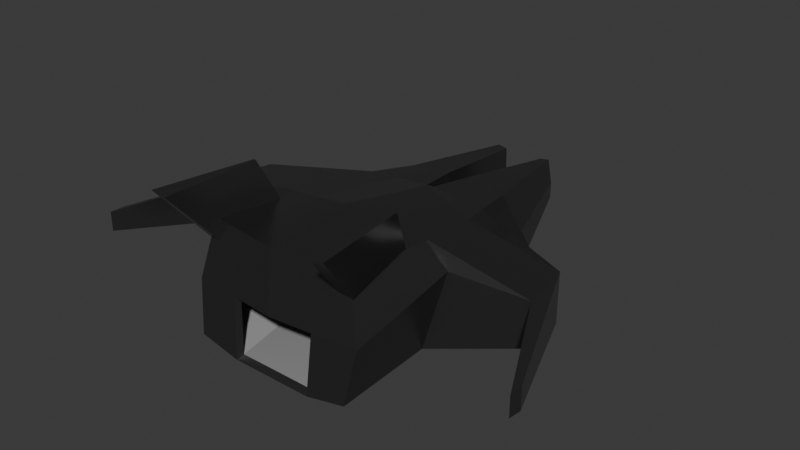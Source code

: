 # Source: FullShip.blend  (saved by Blender 4.0.36; exported with 4.5.12 LTS)
import bpy
from mathutils import Matrix  # noqa: F401  (used for matrix-valued properties, if any)

bpy.ops.wm.read_factory_settings(use_empty=True)
scene = bpy.context.scene
scene.name = 'Scene'

# ---- collections
col_collection = bpy.data.collections.new('Collection'); scene.collection.children.link(col_collection)

# ---- materials (node trees are filled in below, after node groups)
mat_outsidemetal = bpy.data.materials.new('OutsideMetal')
mat_outsidemetal.alpha_threshold = 0.0
mat_outsidemetal.use_transparent_shadow = False
mat_outsidemetal.roughness = 0.5
mat_outsidemetal.line_color = (0.0, 0.0, 0.0, 1.0)
mat_inside = bpy.data.materials.new('Inside')
mat_inside.use_transparent_shadow = False
mat_floor = bpy.data.materials.new('Floor')
mat_floor.use_transparent_shadow = False

# ---- material node trees
mat_outsidemetal.use_nodes = True; mat_outsidemetal.node_tree.nodes.clear()
_N = mat_outsidemetal.node_tree.nodes; _L = mat_outsidemetal.node_tree.links
n0 = _N.new('ShaderNodeOutputMaterial'); n0.name = 'Material Output'; n0.location = (300, 300)
n1 = _N.new('ShaderNodeBsdfPrincipled'); n1.name = 'Principled BSDF'; n1.location = (10, 300)
n1.inputs[0].default_value = (0.1469, 0.1469, 0.1469, 1.0)
n1.inputs[1].default_value = 0.9023
n1.inputs[2].default_value = 0.2409
n1.inputs[3].default_value = 1.45
_L.new(n1.outputs[0], n0.inputs[0])
n0.is_active_output = True
mat_inside.use_nodes = True; mat_inside.node_tree.nodes.clear()
_N = mat_inside.node_tree.nodes; _L = mat_inside.node_tree.links
n0 = _N.new('ShaderNodeOutputMaterial'); n0.name = 'Material Output'; n0.location = (300, 300)
n1 = _N.new('ShaderNodeBsdfPrincipled'); n1.name = 'Principled BSDF'; n1.location = (10, 300)
n1.inputs[0].default_value = (0.8033, 0.8033, 0.8033, 1.0)
n1.inputs[1].default_value = 0.6682
n1.inputs[2].default_value = 0.4886
n1.inputs[3].default_value = 1.0
_L.new(n1.outputs[0], n0.inputs[0])
n0.is_active_output = True
mat_floor.use_nodes = True; mat_floor.node_tree.nodes.clear()
_N = mat_floor.node_tree.nodes; _L = mat_floor.node_tree.links
n0 = _N.new('ShaderNodeBsdfPrincipled'); n0.name = 'Principled BSDF'; n0.location = (10, 300)
n0.inputs[0].default_value = (0.2541, 0.2541, 0.2541, 1.0)
n0.inputs[2].default_value = 1.0
n0.inputs[3].default_value = 1.45
n1 = _N.new('ShaderNodeOutputMaterial'); n1.name = 'Material Output'; n1.location = (300, 300)
_L.new(n0.outputs[0], n1.inputs[0])
n1.is_active_output = True

# ---- world
world_world = bpy.data.worlds.new('World'); scene.world = world_world
world_world.use_nodes = True; world_world.node_tree.nodes.clear()
_N = world_world.node_tree.nodes; _L = world_world.node_tree.links
n0 = _N.new('ShaderNodeOutputWorld'); n0.name = 'World Output'; n0.location = (300, 300)
n1 = _N.new('ShaderNodeBackground'); n1.name = 'Background'; n1.location = (10, 300)
n1.inputs[0].default_value = (0.05088, 0.05088, 0.05088, 1.0)
_L.new(n1.outputs[0], n0.inputs[0])
n0.is_active_output = True
world_world.color = (0.05088, 0.05088, 0.05088)
world_world.use_sun_shadow = False
world_world.sun_shadow_jitter_overblur = 0.0

# ---- meshes
me_cube = bpy.data.meshes.new('Cube')
me_cube.from_pydata([(-0.7994, 0.8612, 0.7371), (-1.889, 0.8087, -0.3378), (-0.8421, -0.8907, 1.0), (-0.9249, -1.098, -0.8437), (0.0, 1.233, -1.028), (0.0, -1.0, 1.0), (0.0, -1.098, -1.0), (0.0, 1.233, 0.7271), (-1.0, -0.09019, -0.6521), (-0.8503, 0.1388, 0.8457), (0.0, 0.0, -1.0), (0.0, 0.0, 1.092), (-1.0, -1.0, 0.0), (-1.889, 0.8087, 0.4892), (0.0, -1.089, 0.0), (-1.164, 0.07034, 0.5797), (-0.2283, 3.006, -0.2828), (-0.395, 3.006, -0.2828), (-0.395, 3.006, -0.005373), (-0.3412, 3.006, 0.3972), (-0.2359, 3.006, 0.3725), (-0.2283, 3.006, -0.005373), (-0.8173, 1.737, -0.03575), (-0.8173, 1.737, -0.7627), (-0.1065, 1.737, -0.9645), (-0.1065, 1.737, -0.03575), (-0.1065, 1.737, 0.6251), (-0.5916, 1.737, 0.5488), (-0.8941, -0.8933, 0.6228), (-1.058, -1.43, 1.612), (-0.8261, -0.07284, 0.6359), (-0.8943, -0.3253, 1.575), (-0.7705, -0.8933, 0.6228), (-0.8816, -1.43, 1.575), (-0.6829, -0.07284, 0.6359), (-0.8704, -0.3253, 1.575), (-0.8479, 0.1725, 0.8406), (-1.98, 0.2028, -0.2513), (0.0, 0.04676, -1.0), (0.0, 0.04676, 1.084), (-1.98, 0.2028, 0.4892), (-1.355, 1.165, -0.5837), (-0.04084, 1.283, -0.01371), (-0.04084, 1.283, 0.688), (-0.7197, 1.197, 0.6649), (-1.355, 1.165, 0.2879), (-0.04084, 1.283, -0.9864), (-2.521, -0.7229, 0.2736), (-2.521, -0.7229, -0.0984), (-2.525, -0.8925, 0.2736), (-2.525, -0.8925, -0.05949), (-0.9443, 1.021, -0.6828), (-0.421, -0.9454, 1.0), (-0.4625, -1.098, -1.001), (-0.3997, 1.047, 0.7321), (-0.5, -0.04509, -0.9056), (-0.4251, 0.06938, 0.9687), (-0.5, -1.044, 0.0), (-0.3117, 3.006, -0.2828), (-0.2886, 3.006, 0.3848), (-0.3117, 3.006, -0.005373), (-0.3491, 1.737, 0.587), (-0.4619, 1.737, -0.8636), (-0.4239, 0.1096, 0.9623), (-0.9899, 0.1248, -0.6256), (-0.6978, 1.224, -0.7851), (-0.3803, 1.24, 0.6764), (-0.04084, 1.283, -0.6571), (0.0, 1.233, -0.636), (-0.9249, -1.098, -0.8437), (-1.0, -1.0, 0.0), (-0.5, -1.044, 0.0), (-0.4625, -1.098, -1.001), (-0.7494, 0.8074, 0.691), (-1.771, 0.7582, -0.3166), (-0.8671, -1.029, -0.7909), (0.0, 1.156, -0.9635), (0.0, -1.029, -0.9374), (0.0, 1.156, 0.6816), (-0.9374, -0.08454, -0.6113), (-0.7971, 0.1301, 0.7928), (0.0, 0.0, 1.023), (-0.9374, -0.9374, -5.96e-08), (-1.771, 0.7582, 0.4586), (0.0, -1.02, -5.96e-08), (-1.091, 0.06594, 0.5434), (-0.7661, 1.629, -0.03351), (-0.7661, 1.629, -0.715), (-0.09982, 1.629, -0.9041), (-0.09982, 1.629, -0.03351), (-0.09982, 1.629, 0.586), (-0.5546, 1.629, 0.5145), (-0.328, -0.5981, -0.6459), (-0.7745, -0.06829, 0.5961), (0.0, 1.155, -0.6459), (-0.328, 1.155, -0.6459), (-0.6402, -0.06829, 0.5961), (-0.7948, 0.1617, 0.788), (-1.856, 0.1902, -0.2356), (0.0, 0.04383, 1.016), (-1.856, 0.1902, 0.4586), (-1.27, 1.092, -0.5472), (-0.03829, 1.203, -0.01285), (-0.03829, 1.203, 0.6449), (-0.6747, 1.122, 0.6233), (-1.27, 1.092, 0.2698), (-0.03829, 1.203, -0.9247), (-0.656, 1.155, -0.6459), (-0.907, -0.5981, -0.6459), (-0.8853, 0.9568, -0.6401), (-0.4335, -1.029, -0.9388), (-0.3747, 0.9814, 0.6863), (-0.4687, -0.04227, -0.8489), (-0.3985, 0.06504, 0.9081), (-0.4687, -0.9789, -5.96e-08), (-0.3272, 1.629, 0.5502), (-0.433, 1.629, -0.8095), (-0.3974, 0.1028, 0.9021), (-0.928, 0.117, -0.5865), (-0.6541, 1.147, -0.7359), (-0.3565, 1.162, 0.6341), (-0.03829, 1.203, -0.6473), (0.0, 1.156, -0.5962), (0.0, -0.06728, 0.5944), (-0.8671, -1.029, -0.7909), (-0.9374, -0.9374, -5.96e-08), (-0.4687, -0.9789, -5.96e-08), (-0.4335, -1.029, -0.9388), (-0.328, 0.2785, -0.6459), (-0.692, 0.2785, -0.6459), (0.0, 0.2785, -0.6459), (-0.328, 0.7168, -0.6459), (-0.6647, 0.7168, -0.6459), (0.0, 0.7168, -0.6459), (-0.328, -0.1598, -0.6459), (0.0, -0.1598, -0.6459), (-0.7831, -0.1598, -0.6459), (-0.8671, -1.029, -0.7909), (-0.9374, -0.9374, -5.96e-08), (-0.4687, -0.9789, -5.96e-08), (-0.4335, -1.029, -0.9388), (-0.7715, 1.136, -0.6953), (-0.4335, -1.029, -0.9388), (-0.4687, -0.9789, -5.96e-08), (0.0, -1.02, -5.96e-08), (0.0, -1.029, -0.9374), (-0.328, -0.5986, -0.6459), (0.0, -0.5986, -0.6459), (0.7994, 0.8612, 0.7371), (1.889, 0.8087, -0.3378), (0.8421, -0.8907, 1.0), (0.9249, -1.098, -0.8437), (1.0, -0.09019, -0.6521), (0.8503, 0.1388, 0.8457), (1.0, -1.0, 0.0), (1.889, 0.8087, 0.4892), (1.164, 0.07034, 0.5797), (0.2283, 3.006, -0.2828), (0.395, 3.006, -0.2828), (0.395, 3.006, -0.005373), (0.3412, 3.006, 0.3972), (0.2359, 3.006, 0.3725), (0.2283, 3.006, -0.005373), (0.8173, 1.737, -0.03575), (0.8173, 1.737, -0.7627), (0.1065, 1.737, -0.9645), (0.1065, 1.737, -0.03575), (0.1065, 1.737, 0.6251), (0.5916, 1.737, 0.5488), (0.8941, -0.8933, 0.6228), (1.058, -1.43, 1.612), (0.8261, -0.07284, 0.6359), (0.8943, -0.3253, 1.575), (0.7705, -0.8933, 0.6228), (0.8816, -1.43, 1.575), (0.6829, -0.07284, 0.6359), (0.8704, -0.3253, 1.575), (0.8479, 0.1725, 0.8406), (1.98, 0.2028, -0.2513), (1.98, 0.2028, 0.4892), (1.355, 1.165, -0.5837), (0.04084, 1.283, -0.01371), (0.04084, 1.283, 0.688), (0.7197, 1.197, 0.6649), (1.355, 1.165, 0.2879), (0.04084, 1.283, -0.9864), (2.521, -0.7229, 0.2736), (2.521, -0.7229, -0.0984), (2.525, -0.8925, 0.2736), (2.525, -0.8925, -0.05949), (0.9443, 1.021, -0.6828), (0.421, -0.9454, 1.0), (0.4625, -1.098, -1.001), (0.3997, 1.047, 0.7321), (0.5, -0.04509, -0.9056), (0.4251, 0.06938, 0.9687), (0.5, -1.044, 0.0), (0.3117, 3.006, -0.2828), (0.2886, 3.006, 0.3848), (0.3117, 3.006, -0.005373), (0.3491, 1.737, 0.587), (0.4619, 1.737, -0.8636), (0.4239, 0.1096, 0.9623), (0.9899, 0.1248, -0.6256), (0.6978, 1.224, -0.7851), (0.3803, 1.24, 0.6764), (0.04084, 1.283, -0.6571), (0.9249, -1.098, -0.8437), (1.0, -1.0, 0.0), (0.5, -1.044, 0.0), (0.4625, -1.098, -1.001), (0.7494, 0.8074, 0.691), (1.771, 0.7582, -0.3166), (0.8671, -1.029, -0.7909), (0.9374, -0.08454, -0.6113), (0.7971, 0.1301, 0.7928), (0.9374, -0.9374, -5.96e-08), (1.771, 0.7582, 0.4586), (1.091, 0.06594, 0.5434), (0.7661, 1.629, -0.03351), (0.7661, 1.629, -0.715), (0.09982, 1.629, -0.9041), (0.09982, 1.629, -0.03351), (0.09982, 1.629, 0.586), (0.5546, 1.629, 0.5145), (0.328, -0.5981, -0.6459), (0.7745, -0.06829, 0.5961), (0.328, 1.155, -0.6459), (0.6402, -0.06829, 0.5961), (0.7948, 0.1617, 0.788), (1.856, 0.1902, -0.2356), (1.856, 0.1902, 0.4586), (1.27, 1.092, -0.5472), (0.03829, 1.203, -0.01285), (0.03829, 1.203, 0.6449), (0.6747, 1.122, 0.6233), (1.27, 1.092, 0.2698), (0.03829, 1.203, -0.9247), (0.656, 1.155, -0.6459), (0.907, -0.5981, -0.6459), (0.8853, 0.9568, -0.6401), (0.4335, -1.029, -0.9388), (0.3747, 0.9814, 0.6863), (0.4687, -0.04227, -0.8489), (0.3985, 0.06504, 0.9081), (0.4687, -0.9789, -5.96e-08), (0.3272, 1.629, 0.5502), (0.433, 1.629, -0.8095), (0.3974, 0.1028, 0.9021), (0.928, 0.117, -0.5865), (0.6541, 1.147, -0.7359), (0.3565, 1.162, 0.6341), (0.03829, 1.203, -0.6473), (0.8671, -1.029, -0.7909), (0.9374, -0.9374, -5.96e-08), (0.4687, -0.9789, -5.96e-08), (0.4335, -1.029, -0.9388), (0.328, 0.2785, -0.6459), (0.692, 0.2785, -0.6459), (0.328, 0.7168, -0.6459), (0.6647, 0.7168, -0.6459), (0.328, -0.1598, -0.6459), (0.7831, -0.1598, -0.6459), (0.8671, -1.029, -0.7909), (0.9374, -0.9374, -5.96e-08), (0.4687, -0.9789, -5.96e-08), (0.4335, -1.029, -0.9388), (0.7715, 1.136, -0.6953), (0.4335, -1.029, -0.9388), (0.4687, -0.9789, -5.96e-08), (0.328, -0.5986, -0.6459), (0.5682, 2.223, -0.01927), (0.1569, 2.223, -0.5846), (0.5682, 2.223, -0.49), (0.1569, 2.223, -0.01927), (0.1605, 2.223, 0.4676), (0.4372, 2.223, 0.4434), (0.2989, 2.223, 0.4555), (0.3626, 2.223, -0.5373), (-0.5682, 2.223, -0.01927), (-0.1569, 2.223, -0.5846), (-0.5682, 2.223, -0.49), (-0.1569, 2.223, -0.01927), (-0.1605, 2.223, 0.4676), (-0.4372, 2.223, 0.4434), (-0.2989, 2.223, 0.4555), (-0.3626, 2.223, -0.5373)], [], [(56, 9, 2, 52), (57, 52, 2, 12), (40, 36, 0, 13), (25, 24, 16, 21), (55, 10, 6, 53), (64, 38, 10, 55), (12, 2, 9, 15), (63, 36, 9, 56), (3, 12, 15, 8), (23, 22, 18, 17), (13, 1, 48, 47), (60, 59, 20, 21), (58, 60, 21, 16), (26, 25, 21, 20), (62, 23, 17, 58), (61, 26, 20, 59), (22, 27, 19, 18), (45, 44, 27, 22), (66, 43, 26, 61), (65, 41, 23, 62), (43, 42, 25, 26), (41, 45, 22, 23), (42, 46, 24, 25), (28, 29, 31, 30), (30, 31, 35, 34), (34, 35, 33, 32), (32, 33, 29, 28), (35, 31, 29, 33), (8, 15, 40, 37), (54, 0, 36, 63), (51, 4, 38, 64), (15, 9, 36, 40), (1, 13, 45, 41), (51, 1, 41, 65), (54, 7, 43, 66), (13, 0, 44, 45), (50, 49, 47, 48), (37, 40, 49, 50), (1, 37, 50, 48), (40, 13, 47, 49), (67, 68, 4, 46), (0, 54, 66, 44), (4, 51, 65, 46), (1, 51, 64, 37), (7, 54, 63, 39), (46, 65, 62, 24), (44, 66, 61, 27), (27, 61, 59, 19), (24, 62, 58, 16), (17, 18, 60, 58), (18, 19, 59, 60), (39, 63, 56, 11), (37, 64, 55, 8), (8, 55, 53, 3), (14, 5, 52, 57), (11, 56, 52, 5), (15, 30, 9), (15, 12, 30), (43, 7, 68, 67), (12, 3, 69, 70), (72, 71, 70, 69), (57, 12, 70, 71), (53, 57, 71, 72), (3, 53, 72, 69), (100, 83, 73, 97), (117, 113, 80, 97), (75, 79, 85, 82), (105, 86, 91, 104), (120, 115, 90, 103), (119, 116, 87, 101), (103, 90, 89, 102), (101, 87, 86, 105), (102, 89, 88, 106), (136, 134, 128, 129), (128, 130, 133, 131), (134, 135, 130, 128), (79, 98, 100, 85), (111, 117, 97, 73), (85, 100, 97, 80), (74, 101, 105, 83), (109, 119, 101, 74), (111, 120, 103, 78), (83, 105, 104, 73), (74, 83, 100, 98), (132, 131, 95, 107), (131, 133, 94, 95), (121, 106, 76, 122), (73, 104, 120, 111), (74, 98, 118, 109), (78, 99, 117, 111), (104, 91, 115, 120), (99, 81, 113, 117), (98, 79, 112, 118), (114, 82, 93, 96), (85, 80, 93), (96, 93, 80, 81), (96, 84, 114), (85, 93, 82), (103, 121, 122, 78), (81, 123, 96), (123, 84, 96), (82, 125, 124, 75), (126, 139, 138, 125), (114, 126, 125, 82), (110, 127, 126, 114), (75, 124, 127, 110), (129, 128, 131, 132), (108, 92, 134, 136), (108, 136, 79), (136, 129, 118, 79), (107, 109, 118, 129), (132, 107, 129), (140, 137, 138, 139), (124, 137, 140, 127), (125, 138, 137, 124), (127, 140, 139, 126), (92, 108, 137), (88, 116, 95), (107, 95, 116), (109, 107, 116, 141), (121, 95, 94), (95, 121, 88), (143, 142, 140, 139), (143, 139, 84, 144), (142, 72, 6, 145), (140, 142, 145, 77), (71, 143, 144, 14), (71, 72, 142, 143), (135, 134, 146, 147), (145, 147, 146, 142), (142, 92, 137), (195, 191, 150, 153), (196, 154, 150, 191), (179, 155, 148, 177), (166, 162, 157, 165), (194, 192, 6, 10), (203, 194, 10, 38), (154, 156, 153, 150), (202, 195, 153, 177), (151, 152, 156, 154), (164, 158, 159, 163), (155, 186, 187, 149), (199, 162, 161, 198), (197, 157, 162, 199), (167, 161, 162, 166), (201, 197, 158, 164), (200, 198, 161, 167), (163, 159, 160, 168), (184, 163, 168, 183), (205, 200, 167, 182), (204, 201, 164, 180), (182, 167, 166, 181), (180, 164, 163, 184), (181, 166, 165, 185), (169, 171, 172, 170), (171, 175, 176, 172), (175, 173, 174, 176), (173, 169, 170, 174), (176, 174, 170, 172), (152, 178, 179, 156), (193, 202, 177, 148), (190, 203, 38, 4), (156, 179, 177, 153), (149, 180, 184, 155), (190, 204, 180, 149), (193, 205, 182, 7), (155, 184, 183, 148), (189, 187, 186, 188), (178, 189, 188, 179), (149, 187, 189, 178), (179, 188, 186, 155), (206, 185, 4, 68), (148, 183, 205, 193), (4, 185, 204, 190), (149, 178, 203, 190), (7, 39, 202, 193), (185, 165, 201, 204), (183, 168, 200, 205), (168, 160, 198, 200), (165, 157, 197, 201), (158, 197, 199, 159), (159, 199, 198, 160), (39, 11, 195, 202), (178, 152, 194, 203), (152, 151, 192, 194), (14, 196, 191, 5), (11, 5, 191, 195), (156, 153, 171), (156, 171, 154), (182, 206, 68, 7), (154, 208, 207, 151), (210, 207, 208, 209), (196, 209, 208, 154), (192, 210, 209, 196), (151, 207, 210, 192), (231, 229, 211, 217), (248, 229, 215, 244), (213, 216, 218, 214), (236, 235, 224, 219), (251, 234, 223, 246), (250, 232, 220, 247), (234, 233, 222, 223), (232, 236, 219, 220), (233, 237, 221, 222), (262, 258, 257, 261), (257, 259, 133, 130), (261, 257, 130, 135), (214, 218, 231, 230), (242, 211, 229, 248), (218, 215, 229, 231), (212, 217, 236, 232), (240, 212, 232, 250), (242, 78, 234, 251), (217, 211, 235, 236), (212, 230, 231, 217), (260, 238, 227, 259), (259, 227, 94, 133), (252, 122, 76, 237), (211, 242, 251, 235), (212, 240, 249, 230), (78, 242, 248, 99), (235, 251, 246, 224), (99, 248, 244, 81), (230, 249, 243, 214), (245, 228, 226, 216), (218, 226, 215), (228, 81, 215, 226), (228, 245, 84), (218, 216, 226), (234, 78, 122, 252), (81, 228, 123), (123, 228, 84), (216, 213, 253, 254), (255, 254, 264, 265), (245, 216, 254, 255), (241, 245, 255, 256), (213, 241, 256, 253), (258, 260, 259, 257), (239, 262, 261, 225), (239, 214, 262), (262, 214, 249, 258), (238, 258, 249, 240), (260, 258, 238), (266, 265, 264, 263), (253, 256, 266, 263), (254, 253, 263, 264), (256, 255, 265, 266), (225, 263, 239), (221, 227, 247), (238, 247, 227), (240, 267, 247, 238), (252, 94, 227), (227, 221, 252), (269, 265, 266, 268), (269, 144, 84, 265), (268, 145, 6, 210), (266, 77, 145, 268), (209, 14, 144, 269), (209, 269, 268, 210), (135, 147, 270, 261), (145, 268, 270, 147), (268, 263, 225), (221, 247, 278, 272), (224, 246, 277, 276), (219, 224, 276, 271), (246, 223, 275, 277), (247, 220, 273, 278), (223, 222, 274, 275), (220, 219, 271, 273), (222, 221, 272, 274), (88, 280, 286, 116), (91, 284, 285, 115), (86, 279, 284, 91), (115, 285, 283, 90), (116, 286, 281, 87), (90, 283, 282, 89), (87, 281, 279, 86), (89, 282, 280, 88), (286, 280, 282, 283, 285, 284, 279, 281), (272, 278, 273, 271, 276, 277, 275, 274)])
me_cube.polygons.foreach_set('use_smooth', [0, 0, 0, 0, 0, 0, 0, 0, 0, 0, 0, 0, 0, 0, 0, 0, 0, 0, 0, 0, 0, 0, 0, 0, 0, 0, 0, 0, 0, 0, 0, 0, 0, 0, 0, 0, 0, 0, 0, 0, 0, 0, 0, 0, 0, 0, 0, 0, 0, 0, 0, 0, 0, 0, 0, 0, 0, 0, 0, 0, 0, 0, 0, 0, 0, 0, 0, 0, 0, 0, 0, 0, 0, 0, 0, 0, 0, 0, 0, 0, 1, 0, 0, 0, 0, 0, 0, 0, 1, 0, 0, 0, 1, 0, 0, 0, 0, 0, 0, 0, 0, 0, 0, 0, 0, 0, 0, 0, 0, 0, 0, 0, 0, 0, 0, 0, 0, 0, 0, 0, 0, 0, 0, 0, 0, 0, 0, 0, 0, 0, 0, 0, 0, 0, 0, 0, 0, 0, 0, 0, 0, 0, 0, 0, 0, 0, 0, 0, 0, 0, 0, 0, 0, 0, 0, 0, 0, 0, 0, 0, 0, 0, 0, 0, 0, 0, 0, 0, 0, 0, 0, 0, 0, 0, 0, 0, 0, 0, 0, 0, 0, 0, 0, 0, 0, 0, 0, 0, 0, 0, 0, 0, 0, 0, 0, 0, 0, 0, 0, 0, 0, 0, 0, 0, 0, 0, 0, 0, 0, 0, 0, 0, 0, 0, 0, 0, 0, 0, 0, 0, 0, 0, 0, 0, 0, 0, 0, 0, 0, 0, 0, 0, 0, 0, 0, 0, 0, 0, 0, 0, 0, 0, 0, 0, 0, 0, 0, 0, 0, 0, 0, 0, 0, 0, 0, 0, 0, 0, 0, 0, 0, 0, 0, 0, 0, 0, 0, 0, 0, 0, 0, 0, 0, 0, 0, 0, 0, 0, 0, 0])
me_cube.polygons.foreach_set('material_index', [0, 0, 0, 0, 0, 0, 0, 0, 0, 0, 0, 0, 0, 0, 0, 0, 0, 0, 0, 0, 0, 0, 0, 0, 0, 0, 0, 0, 0, 0, 0, 0, 0, 0, 0, 0, 0, 0, 0, 0, 0, 0, 0, 0, 0, 0, 0, 0, 0, 0, 0, 0, 0, 0, 0, 0, 0, 0, 0, 0, 0, 0, 0, 0, 1, 1, 1, 1, 1, 2, 1, 1, 1, 2, 2, 2, 1, 1, 1, 1, 2, 1, 1, 1, 2, 2, 1, 1, 2, 1, 1, 1, 2, 1, 1, 1, 1, 1, 1, 1, 1, 0, 0, 0, 0, 0, 2, 2, 2, 2, 2, 2, 1, 0, 0, 0, 2, 2, 2, 2, 2, 2, 0, 0, 0, 0, 0, 0, 2, 2, 2, 0, 0, 0, 0, 0, 0, 0, 0, 0, 0, 0, 0, 0, 0, 0, 0, 0, 0, 0, 0, 0, 0, 0, 0, 0, 0, 0, 0, 0, 0, 0, 0, 0, 0, 0, 0, 0, 0, 0, 0, 0, 0, 0, 0, 0, 0, 0, 0, 0, 0, 0, 0, 0, 0, 0, 0, 0, 0, 0, 0, 0, 0, 0, 0, 1, 1, 1, 1, 1, 2, 1, 1, 1, 2, 2, 2, 1, 1, 1, 1, 2, 1, 1, 1, 2, 2, 1, 1, 2, 1, 1, 1, 2, 1, 1, 1, 1, 1, 1, 1, 1, 0, 0, 0, 0, 0, 2, 2, 2, 2, 2, 2, 1, 0, 0, 0, 2, 2, 2, 2, 2, 2, 0, 0, 0, 0, 0, 0, 2, 2, 2, 2, 1, 1, 1, 2, 1, 1, 1, 2, 1, 1, 1, 2, 1, 1, 1, 1, 1])
_uv = me_cube.uv_layers.new(name='UVMap')
_uv.uv.foreach_set('vector', [0.8125, 0.625, 0.875, 0.625, 0.875, 0.75, 0.8125, 0.75, 0.5, 0.9375, 0.625, 0.9375, 0.625, 1.0, 0.5, 1.0, 0.5, 0.1308, 0.625, 0.1308, 0.625, 0.25, 0.5, 0.25, 0.5, 0.375, 0.375, 0.375, 0.375, 0.375, 0.5, 0.375, 0.1875, 0.625, 0.25, 0.625, 0.25, 0.75, 0.1875, 0.75, 0.1875, 0.6192, 0.25, 0.6192, 0.25, 0.625, 0.1875, 0.625, 0.5, 0.0, 0.625, 0.0, 0.625, 0.125, 0.5, 0.125, 0.8125, 0.6192, 0.875, 0.6192, 0.875, 0.625, 0.8125, 0.625, 0.375, 0.0, 0.5, 0.0, 0.5, 0.125, 0.375, 0.125, 0.375, 0.25, 0.5, 0.25, 0.5, 0.25, 0.375, 0.25, 0.5, 0.25, 0.375, 0.25, 0.375, 0.25, 0.5, 0.25, 0.5, 0.3125, 0.625, 0.3125, 0.625, 0.375, 0.5, 0.375, 0.375, 0.3125, 0.5, 0.3125, 0.5, 0.375, 0.375, 0.375, 0.625, 0.375, 0.5, 0.375, 0.5, 0.375, 0.625, 0.375, 0.1875, 0.5, 0.125, 0.5, 0.125, 0.5, 0.1875, 0.5, 0.8125, 0.5, 0.75, 0.5, 0.75, 0.5, 0.8125, 0.5, 0.5, 0.25, 0.625, 0.25, 0.625, 0.25, 0.5, 0.25, 0.5, 0.25, 0.625, 0.25, 0.625, 0.25, 0.5, 0.25, 0.8125, 0.5, 0.75, 0.5, 0.75, 0.5, 0.8125, 0.5, 0.1875, 0.5, 0.125, 0.5, 0.125, 0.5, 0.1875, 0.5, 0.625, 0.375, 0.5, 0.375, 0.5, 0.375, 0.625, 0.375, 0.375, 0.25, 0.5, 0.25, 0.5, 0.25, 0.375, 0.25, 0.5, 0.375, 0.375, 0.375, 0.375, 0.375, 0.5, 0.375, 0.375, 0.0, 0.625, 0.0, 0.625, 0.25, 0.375, 0.25, 0.375, 0.25, 0.625, 0.25, 0.625, 0.5, 0.375, 0.5, 0.375, 0.5, 0.625, 0.5, 0.625, 0.75, 0.375, 0.75, 0.375, 0.75, 0.625, 0.75, 0.625, 1.0, 0.375, 1.0, 0.625, 0.5, 0.875, 0.5, 0.875, 0.75, 0.625, 0.75, 0.375, 0.125, 0.5, 0.125, 0.5, 0.1308, 0.375, 0.1308, 0.8125, 0.5, 0.875, 0.5, 0.875, 0.6192, 0.8125, 0.6192, 0.1875, 0.5, 0.25, 0.5, 0.25, 0.6192, 0.1875, 0.6192, 0.5, 0.125, 0.625, 0.125, 0.625, 0.1308, 0.5, 0.1308, 0.375, 0.25, 0.5, 0.25, 0.5, 0.25, 0.375, 0.25, 0.1875, 0.5, 0.125, 0.5, 0.125, 0.5, 0.1875, 0.5, 0.8125, 0.5, 0.75, 0.5, 0.75, 0.5, 0.8125, 0.5, 0.5, 0.25, 0.625, 0.25, 0.625, 0.25, 0.5, 0.25, 0.375, 0.1308, 0.5, 0.1308, 0.5, 0.25, 0.375, 0.25, 0.375, 0.1308, 0.5, 0.1308, 0.5, 0.1308, 0.375, 0.1308, 0.125, 0.5, 0.125, 0.6192, 0.125, 0.6192, 0.125, 0.5, 0.5, 0.1308, 0.5, 0.25, 0.5, 0.25, 0.5, 0.1308, 0.3616, 0.5, 0.3616, 0.5, 0.25, 0.5, 0.25, 0.5, 0.875, 0.5, 0.8125, 0.5, 0.8125, 0.5, 0.875, 0.5, 0.25, 0.5, 0.1875, 0.5, 0.1875, 0.5, 0.25, 0.5, 0.125, 0.5, 0.1875, 0.5, 0.1875, 0.6192, 0.125, 0.6192, 0.75, 0.5, 0.8125, 0.5, 0.8125, 0.6192, 0.75, 0.6192, 0.25, 0.5, 0.1875, 0.5, 0.1875, 0.5, 0.25, 0.5, 0.875, 0.5, 0.8125, 0.5, 0.8125, 0.5, 0.875, 0.5, 0.875, 0.5, 0.8125, 0.5, 0.8125, 0.5, 0.875, 0.5, 0.25, 0.5, 0.1875, 0.5, 0.1875, 0.5, 0.25, 0.5, 0.375, 0.25, 0.5, 0.25, 0.5, 0.3125, 0.375, 0.3125, 0.5, 0.25, 0.625, 0.25, 0.625, 0.3125, 0.5, 0.3125, 0.75, 0.6192, 0.8125, 0.6192, 0.8125, 0.625, 0.75, 0.625, 0.125, 0.6192, 0.1875, 0.6192, 0.1875, 0.625, 0.125, 0.625, 0.125, 0.625, 0.1875, 0.625, 0.1875, 0.75, 0.125, 0.75, 0.5, 0.875, 0.625, 0.875, 0.625, 0.9375, 0.5, 0.9375, 0.75, 0.625, 0.8125, 0.625, 0.8125, 0.75, 0.75, 0.75, 0.5, 0.125, 0.0, 0.0, 0.625, 0.125, 0.5, 0.125, 0.5, 0.0, 0.0, 0.0, 0.75, 0.5, 0.75, 0.5, 0.3616, 0.5, 0.3616, 0.5, 0.5, 0.0, 0.375, 0.0, 0.375, 0.0, 0.5, 0.0, 0.0, 0.0, 0.0, 0.0, 0.0, 0.0, 0.0, 0.0, 0.5, 0.9375, 0.5, 1.0, 0.5, 1.0, 0.5, 0.9375, 0.0, 0.0, 0.0, 0.0, 0.0, 0.0, 0.0, 0.0, 0.125, 0.75, 0.1875, 0.75, 0.1875, 0.75, 0.125, 0.75, 0.5, 0.1308, 0.5, 0.25, 0.625, 0.25, 0.625, 0.1308, 0.8125, 0.6192, 0.8125, 0.625, 0.875, 0.625, 0.875, 0.6192, 0.375, 0.0, 0.375, 0.125, 0.5, 0.125, 0.5, 0.0, 0.5, 0.25, 0.5, 0.25, 0.625, 0.25, 0.625, 0.25, 0.8125, 0.5, 0.8125, 0.5, 0.75, 0.5, 0.75, 0.5, 0.1875, 0.5, 0.1875, 0.5, 0.125, 0.5, 0.125, 0.5, 0.625, 0.375, 0.625, 0.375, 0.5, 0.375, 0.5, 0.375, 0.375, 0.25, 0.375, 0.25, 0.5, 0.25, 0.5, 0.25, 0.5, 0.375, 0.5, 0.375, 0.375, 0.375, 0.375, 0.375, 0.0, 0.25, 0.25, 0.25, 0.25, 0.5, 0.0, 0.5, 0.25, 0.5, 0.5, 0.5, 0.5, 0.75, 0.25, 0.75, 0.25, 0.25, 0.5, 0.25, 0.5, 0.5, 0.25, 0.5, 0.375, 0.125, 0.375, 0.1308, 0.5, 0.1308, 0.5, 0.125, 0.8125, 0.5, 0.8125, 0.6192, 0.875, 0.6192, 0.875, 0.5, 0.5, 0.125, 0.5, 0.1308, 0.625, 0.1308, 0.625, 0.125, 0.375, 0.25, 0.375, 0.25, 0.5, 0.25, 0.5, 0.25, 0.1875, 0.5, 0.1875, 0.5, 0.125, 0.5, 0.125, 0.5, 0.8125, 0.5, 0.8125, 0.5, 0.75, 0.5, 0.75, 0.5, 0.5, 0.25, 0.5, 0.25, 0.625, 0.25, 0.625, 0.25, 0.125, 0.5, 0.5, 0.25, 0.5, 0.1308, 0.125, 0.6192, 0.0, 0.75, 0.25, 0.75, 0.25, 1.0, 0.0, 1.0, 0.25, 0.75, 0.5, 0.75, 0.5, 1.0, 0.25, 1.0, 0.3616, 0.5, 0.25, 0.5, 0.25, 0.5, 0.3616, 0.5, 0.875, 0.5, 0.875, 0.5, 0.8125, 0.5, 0.8125, 0.5, 0.125, 0.5, 0.125, 0.6192, 0.1875, 0.6192, 0.1875, 0.5, 0.75, 0.5, 0.75, 0.6192, 0.8125, 0.6192, 0.8125, 0.5, 0.875, 0.5, 0.875, 0.5, 0.8125, 0.5, 0.8125, 0.5, 0.75, 0.6192, 0.75, 0.625, 0.8125, 0.625, 0.8125, 0.6192, 0.125, 0.6192, 0.125, 0.625, 0.1875, 0.625, 0.1875, 0.6192, 0.0, 0.0, 0.0, 0.0, 0.0, 0.0, 0.0, 0.0, 0.5, 0.125, 0.625, 0.125, 0.0, 0.0, 0.0, 0.0, 0.0, 0.0, 0.0, 0.0, 0.0, 0.0, 0.0, 0.0, 0.5, 0.875, 0.5, 0.9375, 0.5, 0.125, 0.0, 0.0, 0.5, 0.0, 0.75, 0.5, 0.3616, 0.5, 0.3616, 0.5, 0.75, 0.5, 0.0, 0.0, 0.0, 0.0, 0.0, 0.0, 0.0, 0.0, 0.5, 0.875, 0.0, 0.0, 0.5, 0.0, 0.5, 0.0, 0.375, 0.0, 0.375, 0.0, 0.0, 0.0, 0.0, 0.0, 0.0, 0.0, 0.0, 0.0, 0.0, 0.0, 0.0, 0.0, 0.0, 0.0, 0.0, 0.0, 0.0, 0.0, 0.0, 0.0, 0.0, 0.0, 0.0, 0.0, 0.375, 1.0, 0.375, 1.0, 0.375, 0.9375, 0.375, 0.9375, 0.0, 0.5, 0.25, 0.5, 0.25, 0.75, 0.0, 0.75, 0.0, 0.0, 0.25, 0.0, 0.25, 0.25, 0.0, 0.25, 0.0, 0.0, 0.0, 0.25, 0.0, 0.0, 0.0, 0.25, 0.0, 0.5, 0.0, 0.0, 0.0, 0.0, 0.0, 0.0, 0.0, 0.0, 0.0, 0.0, 0.0, 0.0, 0.0, 0.75, 0.0, 1.0, 0.0, 0.0, 0.0, 0.0, 0.0, 0.0, 0.0, 0.0, 0.0, 0.0, 0.0, 0.0, 0.0, 0.0, 0.0, 0.0, 0.0, 0.0, 0.0, 0.0, 0.0, 0.0, 0.0, 0.0, 0.0, 0.0, 0.0, 0.0, 0.0, 0.0, 0.0, 0.0, 0.0, 0.0, 0.0, 0.0, 0.0, 0.0, 0.0, 0.0, 0.25, 0.5, 0.1875, 0.5, 0.0, 0.0, 0.0, 1.0, 0.0, 0.0, 0.1875, 0.5, 0.0, 0.0, 0.0, 1.0, 0.1875, 0.5, 0.09375, 0.25, 0.0, 0.0, 0.25, 1.0, 0.5, 1.0, 0.25, 1.0, 0.0, 0.0, 0.25, 0.5, 0.0, 0.0, 0.0, 0.0, 0.0, 0.0, 0.0, 0.0, 0.0, 0.0, 0.0, 0.0, 0.0, 0.0, 0.0, 0.0, 0.0, 0.0, 0.0, 0.0, 0.0, 0.0, 0.0, 0.0, 0.0, 0.0, 0.0, 0.0, 0.0, 0.0, 0.0, 0.0, 0.0, 0.0, 0.0, 0.0, 0.0, 0.0, 0.0, 0.0, 0.0, 0.0, 0.0, 0.0, 0.0, 0.0, 0.0, 0.0, 0.5, 0.25, 0.25, 0.25, 0.25, 0.25, 0.5, 0.25, 0.0, 0.0, 0.5, 0.25, 0.25, 0.25, 0.0, 0.0, 0.0, 0.0, 0.0, 0.0, 0.0, 0.0, 0.8125, 0.625, 0.8125, 0.75, 0.875, 0.75, 0.875, 0.625, 0.5, 0.9375, 0.5, 1.0, 0.625, 1.0, 0.625, 0.9375, 0.5, 0.1308, 0.5, 0.25, 0.625, 0.25, 0.625, 0.1308, 0.5, 0.375, 0.5, 0.375, 0.375, 0.375, 0.375, 0.375, 0.1875, 0.625, 0.1875, 0.75, 0.25, 0.75, 0.25, 0.625, 0.1875, 0.6192, 0.1875, 0.625, 0.25, 0.625, 0.25, 0.6192, 0.5, 0.0, 0.5, 0.125, 0.625, 0.125, 0.625, 0.0, 0.8125, 0.6192, 0.8125, 0.625, 0.875, 0.625, 0.875, 0.6192, 0.375, 0.0, 0.375, 0.125, 0.5, 0.125, 0.5, 0.0, 0.375, 0.25, 0.375, 0.25, 0.5, 0.25, 0.5, 0.25, 0.5, 0.25, 0.5, 0.25, 0.375, 0.25, 0.375, 0.25, 0.5, 0.3125, 0.5, 0.375, 0.625, 0.375, 0.625, 0.3125, 0.375, 0.3125, 0.375, 0.375, 0.5, 0.375, 0.5, 0.3125, 0.625, 0.375, 0.625, 0.375, 0.5, 0.375, 0.5, 0.375, 0.1875, 0.5, 0.1875, 0.5, 0.125, 0.5, 0.125, 0.5, 0.8125, 0.5, 0.8125, 0.5, 0.75, 0.5, 0.75, 0.5, 0.5, 0.25, 0.5, 0.25, 0.625, 0.25, 0.625, 0.25, 0.5, 0.25, 0.5, 0.25, 0.625, 0.25, 0.625, 0.25, 0.8125, 0.5, 0.8125, 0.5, 0.75, 0.5, 0.75, 0.5, 0.1875, 0.5, 0.1875, 0.5, 0.125, 0.5, 0.125, 0.5, 0.625, 0.375, 0.625, 0.375, 0.5, 0.375, 0.5, 0.375, 0.375, 0.25, 0.375, 0.25, 0.5, 0.25, 0.5, 0.25, 0.5, 0.375, 0.5, 0.375, 0.375, 0.375, 0.375, 0.375, 0.375, 0.0, 0.375, 0.25, 0.625, 0.25, 0.625, 0.0, 0.375, 0.25, 0.375, 0.5, 0.625, 0.5, 0.625, 0.25, 0.375, 0.5, 0.375, 0.75, 0.625, 0.75, 0.625, 0.5, 0.375, 0.75, 0.375, 1.0, 0.625, 1.0, 0.625, 0.75, 0.625, 0.5, 0.625, 0.75, 0.875, 0.75, 0.875, 0.5, 0.375, 0.125, 0.375, 0.1308, 0.5, 0.1308, 0.5, 0.125, 0.8125, 0.5, 0.8125, 0.6192, 0.875, 0.6192, 0.875, 0.5, 0.1875, 0.5, 0.1875, 0.6192, 0.25, 0.6192, 0.25, 0.5, 0.5, 0.125, 0.5, 0.1308, 0.625, 0.1308, 0.625, 0.125, 0.375, 0.25, 0.375, 0.25, 0.5, 0.25, 0.5, 0.25, 0.1875, 0.5, 0.1875, 0.5, 0.125, 0.5, 0.125, 0.5, 0.8125, 0.5, 0.8125, 0.5, 0.75, 0.5, 0.75, 0.5, 0.5, 0.25, 0.5, 0.25, 0.625, 0.25, 0.625, 0.25, 0.375, 0.1308, 0.375, 0.25, 0.5, 0.25, 0.5, 0.1308, 0.375, 0.1308, 0.375, 0.1308, 0.5, 0.1308, 0.5, 0.1308, 0.125, 0.5, 0.125, 0.5, 0.125, 0.6192, 0.125, 0.6192, 0.5, 0.1308, 0.5, 0.1308, 0.5, 0.25, 0.5, 0.25, 0.3616, 0.5, 0.25, 0.5, 0.25, 0.5, 0.3616, 0.5, 0.875, 0.5, 0.875, 0.5, 0.8125, 0.5, 0.8125, 0.5, 0.25, 0.5, 0.25, 0.5, 0.1875, 0.5, 0.1875, 0.5, 0.125, 0.5, 0.125, 0.6192, 0.1875, 0.6192, 0.1875, 0.5, 0.75, 0.5, 0.75, 0.6192, 0.8125, 0.6192, 0.8125, 0.5, 0.25, 0.5, 0.25, 0.5, 0.1875, 0.5, 0.1875, 0.5, 0.875, 0.5, 0.875, 0.5, 0.8125, 0.5, 0.8125, 0.5, 0.875, 0.5, 0.875, 0.5, 0.8125, 0.5, 0.8125, 0.5, 0.25, 0.5, 0.25, 0.5, 0.1875, 0.5, 0.1875, 0.5, 0.375, 0.25, 0.375, 0.3125, 0.5, 0.3125, 0.5, 0.25, 0.5, 0.25, 0.5, 0.3125, 0.625, 0.3125, 0.625, 0.25, 0.75, 0.6192, 0.75, 0.625, 0.8125, 0.625, 0.8125, 0.6192, 0.125, 0.6192, 0.125, 0.625, 0.1875, 0.625, 0.1875, 0.6192, 0.125, 0.625, 0.125, 0.75, 0.1875, 0.75, 0.1875, 0.625, 0.5, 0.875, 0.5, 0.9375, 0.625, 0.9375, 0.625, 0.875, 0.75, 0.625, 0.75, 0.75, 0.8125, 0.75, 0.8125, 0.625, 0.5, 0.125, 0.625, 0.125, 0.0, 0.0, 0.5, 0.125, 0.0, 0.0, 0.5, 0.0, 0.75, 0.5, 0.3616, 0.5, 0.3616, 0.5, 0.75, 0.5, 0.0, 0.0, 0.0, 0.0, 0.0, 0.0, 0.0, 0.0, 0.0, 0.0, 0.0, 0.0, 0.0, 0.0, 0.0, 0.0, 0.0, 0.0, 0.0, 0.0, 0.0, 0.0, 0.0, 0.0, 0.0, 0.0, 0.0, 0.0, 0.0, 0.0, 0.0, 0.0, 0.0, 0.0, 0.0, 0.0, 0.0, 0.0, 0.0, 0.0, 0.5, 0.1308, 0.625, 0.1308, 0.625, 0.25, 0.5, 0.25, 0.8125, 0.6192, 0.875, 0.6192, 0.875, 0.625, 0.8125, 0.625, 0.375, 0.0, 0.5, 0.0, 0.5, 0.125, 0.375, 0.125, 0.5, 0.25, 0.625, 0.25, 0.625, 0.25, 0.5, 0.25, 0.8125, 0.5, 0.75, 0.5, 0.75, 0.5, 0.8125, 0.5, 0.1875, 0.5, 0.125, 0.5, 0.125, 0.5, 0.1875, 0.5, 0.625, 0.375, 0.5, 0.375, 0.5, 0.375, 0.625, 0.375, 0.375, 0.25, 0.5, 0.25, 0.5, 0.25, 0.375, 0.25, 0.5, 0.375, 0.375, 0.375, 0.375, 0.375, 0.5, 0.375, 0.0, 0.25, 0.0, 0.5, 0.25, 0.5, 0.25, 0.25, 0.25, 0.5, 0.25, 0.75, 0.5, 0.75, 0.5, 0.5, 0.25, 0.25, 0.25, 0.5, 0.5, 0.5, 0.5, 0.25, 0.375, 0.125, 0.5, 0.125, 0.5, 0.1308, 0.375, 0.1308, 0.8125, 0.5, 0.875, 0.5, 0.875, 0.6192, 0.8125, 0.6192, 0.5, 0.125, 0.625, 0.125, 0.625, 0.1308, 0.5, 0.1308, 0.375, 0.25, 0.5, 0.25, 0.5, 0.25, 0.375, 0.25, 0.1875, 0.5, 0.125, 0.5, 0.125, 0.5, 0.1875, 0.5, 0.8125, 0.5, 0.75, 0.5, 0.75, 0.5, 0.8125, 0.5, 0.5, 0.25, 0.625, 0.25, 0.625, 0.25, 0.5, 0.25, 0.125, 0.5, 0.125, 0.6192, 0.5, 0.1308, 0.5, 0.25, 0.0, 0.75, 0.0, 1.0, 0.25, 1.0, 0.25, 0.75, 0.25, 0.75, 0.25, 1.0, 0.5, 1.0, 0.5, 0.75, 0.3616, 0.5, 0.3616, 0.5, 0.25, 0.5, 0.25, 0.5, 0.875, 0.5, 0.8125, 0.5, 0.8125, 0.5, 0.875, 0.5, 0.125, 0.5, 0.1875, 0.5, 0.1875, 0.6192, 0.125, 0.6192, 0.75, 0.5, 0.8125, 0.5, 0.8125, 0.6192, 0.75, 0.6192, 0.875, 0.5, 0.8125, 0.5, 0.8125, 0.5, 0.875, 0.5, 0.75, 0.6192, 0.8125, 0.6192, 0.8125, 0.625, 0.75, 0.625, 0.125, 0.6192, 0.1875, 0.6192, 0.1875, 0.625, 0.125, 0.625, 0.0, 0.0, 0.0, 0.0, 0.0, 0.0, 0.0, 0.0, 0.5, 0.125, 0.0, 0.0, 0.625, 0.125, 0.0, 0.0, 0.0, 0.0, 0.0, 0.0, 0.0, 0.0, 0.0, 0.0, 0.5, 0.9375, 0.5, 0.875, 0.5, 0.125, 0.5, 0.0, 0.0, 0.0, 0.75, 0.5, 0.75, 0.5, 0.3616, 0.5, 0.3616, 0.5, 0.0, 0.0, 0.0, 0.0, 0.0, 0.0, 0.0, 0.0, 0.0, 0.0, 0.5, 0.875, 0.5, 0.0, 0.375, 0.0, 0.375, 0.0, 0.5, 0.0, 0.0, 0.0, 0.0, 0.0, 0.0, 0.0, 0.0, 0.0, 0.0, 0.0, 0.0, 0.0, 0.0, 0.0, 0.0, 0.0, 0.0, 0.0, 0.0, 0.0, 0.0, 0.0, 0.0, 0.0, 0.375, 1.0, 0.375, 0.9375, 0.375, 0.9375, 0.375, 1.0, 0.0, 0.5, 0.0, 0.75, 0.25, 0.75, 0.25, 0.5, 0.0, 0.0, 0.0, 0.25, 0.25, 0.25, 0.25, 0.0, 0.0, 0.0, 0.0, 0.0, 0.0, 0.25, 0.0, 0.25, 0.0, 0.0, 0.0, 0.0, 0.0, 0.5, 0.0, 0.0, 0.0, 0.0, 0.0, 0.0, 0.0, 0.0, 0.0, 0.75, 0.0, 0.0, 0.0, 1.0, 0.0, 0.0, 0.0, 0.0, 0.0, 0.0, 0.0, 0.0, 0.0, 0.0, 0.0, 0.0, 0.0, 0.0, 0.0, 0.0, 0.0, 0.0, 0.0, 0.0, 0.0, 0.0, 0.0, 0.0, 0.0, 0.0, 0.0, 0.0, 0.0, 0.0, 0.0, 0.0, 0.0, 0.0, 0.0, 0.0, 0.0, 0.0, 0.25, 0.5, 0.0, 0.0, 0.1875, 0.5, 0.0, 1.0, 0.1875, 0.5, 0.0, 0.0, 0.0, 0.0, 0.09375, 0.25, 0.1875, 0.5, 0.0, 1.0, 0.0, 0.0, 0.5, 1.0, 0.25, 1.0, 0.25, 1.0, 0.25, 0.5, 0.0, 0.0, 0.0, 0.0, 0.0, 0.0, 0.0, 0.0, 0.0, 0.0, 0.0, 0.0, 0.0, 0.0, 0.0, 0.0, 0.0, 0.0, 0.0, 0.0, 0.0, 0.0, 0.0, 0.0, 0.0, 0.0, 0.0, 0.0, 0.0, 0.0, 0.0, 0.0, 0.0, 0.0, 0.0, 0.0, 0.0, 0.0, 0.0, 0.0, 0.0, 0.0, 0.0, 0.0, 0.0, 0.0, 0.0, 0.0, 0.0, 0.0, 0.5, 0.25, 0.5, 0.25, 0.25, 0.25, 0.25, 0.25, 0.0, 0.0, 0.0, 0.0, 0.25, 0.25, 0.5, 0.25, 0.0, 0.0, 0.0, 0.0, 0.0, 0.0, 0.25, 0.5, 0.1875, 0.5, 0.1875, 0.5, 0.25, 0.5, 0.875, 0.5, 0.8125, 0.5, 0.8125, 0.5, 0.875, 0.5, 0.5, 0.25, 0.625, 0.25, 0.625, 0.25, 0.5, 0.25, 0.8125, 0.5, 0.75, 0.5, 0.75, 0.5, 0.8125, 0.5, 0.1875, 0.5, 0.125, 0.5, 0.125, 0.5, 0.1875, 0.5, 0.625, 0.375, 0.5, 0.375, 0.5, 0.375, 0.625, 0.375, 0.375, 0.25, 0.5, 0.25, 0.5, 0.25, 0.375, 0.25, 0.5, 0.375, 0.375, 0.375, 0.375, 0.375, 0.5, 0.375, 0.25, 0.5, 0.25, 0.5, 0.1875, 0.5, 0.1875, 0.5, 0.875, 0.5, 0.875, 0.5, 0.8125, 0.5, 0.8125, 0.5, 0.5, 0.25, 0.5, 0.25, 0.625, 0.25, 0.625, 0.25, 0.8125, 0.5, 0.8125, 0.5, 0.75, 0.5, 0.75, 0.5, 0.1875, 0.5, 0.1875, 0.5, 0.125, 0.5, 0.125, 0.5, 0.625, 0.375, 0.625, 0.375, 0.5, 0.375, 0.5, 0.375, 0.375, 0.25, 0.375, 0.25, 0.5, 0.25, 0.5, 0.25, 0.5, 0.375, 0.5, 0.375, 0.375, 0.375, 0.375, 0.375, 0.0, 0.0, 0.0, 0.0, 0.0, 0.0, 0.0, 0.0, 0.0, 0.0, 0.0, 0.0, 0.0, 0.0, 0.0, 0.0, 0.0, 0.0, 0.0, 0.0, 0.0, 0.0, 0.0, 0.0, 0.0, 0.0, 0.0, 0.0, 0.0, 0.0, 0.0, 0.0])
me_cube.materials.append(mat_outsidemetal)
me_cube.materials.append(mat_inside)
me_cube.materials.append(mat_floor)
me_cube.use_mirror_vertex_groups = False
me_cube.update()
me_cube.normals_split_custom_set([tuple(v) for v in zip(*[iter([-0.1305, 0.08888, 0.9875, -0.1305, 0.08888, 0.9875, -0.1305, 0.08888, 0.9875, -0.1305, 0.08888, 0.9875, -0.106, -0.9876, 0.1154, -0.106, -0.9876, 0.1154, -0.106, -0.9876, 0.1154, -0.106, -0.9876, 0.1154, -0.26, 0.1048, 0.9599, -0.26, 0.1048, 0.9599, -0.26, 0.1048, 0.9599, -0.26, 0.1048, 0.9599, 0.9954, 0.09562, 0.0, 0.9954, 0.09562, 0.0, 0.9954, 0.09562, 0.0, 0.9954, 0.09562, 0.0, -0.09811, 0.04258, -0.9943, -0.09811, 0.04258, -0.9943, -0.09811, 0.04258, -0.9943, -0.09811, 0.04258, -0.9943, -0.2489, 0.5051, -0.8264, -0.2489, 0.5051, -0.8264, -0.2489, 0.5051, -0.8264, -0.2489, 0.5051, -0.8264, -0.9196, -0.149, 0.3635, -0.9196, -0.149, 0.3635, -0.9196, -0.149, 0.3635, -0.9196, -0.149, 0.3635, -0.2504, 0.1594, 0.9549, -0.2504, 0.1594, 0.9549, -0.2504, 0.1594, 0.9549, -0.2504, 0.1594, 0.9549, -0.9916, -0.07516, -0.1049, -0.9916, -0.07516, -0.1049, -0.9916, -0.07516, -0.1049, -0.9916, -0.07516, -0.1049, -0.9488, 0.3158, 0.0, -0.9488, 0.3158, 0.0, -0.9488, 0.3158, 0.0, -0.9488, 0.3158, 0.0, -0.9244, 0.3814, 0.0, -0.9244, 0.3814, 0.0, -0.9244, 0.3814, 0.0, -0.9244, 0.3814, 0.0, 0.0, 1.0, -2.849e-07, 0.0, 1.0, -2.849e-07, 0.0, 1.0, -2.849e-07, 0.0, 1.0, -2.849e-07, 0.0, 1.0, 0.0, 0.0, 1.0, 0.0, 0.0, 1.0, 0.0, 0.0, 1.0, 0.0, 0.995, 0.0992, 0.007284, 0.995, 0.0992, 0.007284, 0.995, 0.0992, 0.007284, 0.995, 0.0992, 0.007284, -0.2038, 0.4164, -0.8861, -0.2038, 0.4164, -0.8861, -0.2038, 0.4164, -0.8861, -0.2038, 0.4164, -0.8861, -0.08583, 0.1735, 0.9811, -0.08583, 0.1735, 0.9811, -0.08583, 0.1735, 0.9811, -0.08583, 0.1735, 0.9811, -0.9293, 0.259, 0.2631, -0.9293, 0.259, 0.2631, -0.9293, 0.259, 0.2631, -0.9293, 0.259, 0.2631, -0.6168, 0.5795, 0.5326, -0.6168, 0.5795, 0.5326, -0.6168, 0.5795, 0.5326, -0.6168, 0.5795, 0.5326, -0.0953, 0.1539, 0.9835, -0.0953, 0.1539, 0.9835, -0.0953, 0.1539, 0.9835, -0.0953, 0.1539, 0.9835, -0.2847, -0.02444, -0.9583, -0.2847, -0.02444, -0.9583, -0.2847, -0.02444, -0.9583, -0.2847, -0.02444, -0.9583, 0.9897, 0.1429, 0.0, 0.9897, 0.1429, 0.0, 0.9897, 0.1429, 0.0, 0.9897, 0.1429, 0.0, -0.729, 0.6845, 0.0, -0.729, 0.6845, 0.0, -0.729, 0.6845, 0.0, -0.729, 0.6845, 0.0, 0.9897, 0.1429, 0.0, 0.9897, 0.1429, 0.0, 0.9897, 0.1429, 0.0, 0.9897, 0.1429, 0.0, -0.9905, 0.1183, -0.07077, -0.9905, 0.1183, -0.07077, -0.9905, 0.1183, -0.07077, -0.9905, 0.1183, -0.07077, 0.0, 0.9657, 0.2595, 0.0, 0.9657, 0.2595, 0.0, 0.9657, 0.2595, 0.0, 0.9657, 0.2595, 0.9895, -0.05175, 0.1346, 0.9895, -0.05175, 0.1346, 0.9895, -0.05175, 0.1346, 0.9895, -0.05175, 0.1346, -0.05976, -0.8701, -0.4892, -0.05976, -0.8701, -0.4892, -0.05976, -0.8701, -0.4892, -0.05976, -0.8701, -0.4892, 0.18, 0.002058, 0.9837, 0.18, 0.002058, 0.9837, 0.18, 0.002058, 0.9837, 0.18, 0.002058, 0.9837, -0.2202, -0.9735, 0.06093, -0.2202, -0.9735, 0.06093, -0.2202, -0.9735, 0.06093, -0.2202, -0.9735, 0.06093, -0.1673, 0.2054, 0.9643, -0.1673, 0.2054, 0.9643, -0.1673, 0.2054, 0.9643, -0.1673, 0.2054, 0.9643, -0.3466, -0.03064, -0.9375, -0.3466, -0.03064, -0.9375, -0.3466, -0.03064, -0.9375, -0.3466, -0.03064, -0.9375, -0.228, -0.7806, 0.5819, -0.228, -0.7806, 0.5819, -0.228, -0.7806, 0.5819, -0.228, -0.7806, 0.5819, -0.5549, 0.8319, 0.0, -0.5549, 0.8319, 0.0, -0.5549, 0.8319, 0.0, -0.5549, 0.8319, 0.0, -0.2901, -0.1803, -0.9398, -0.2901, -0.1803, -0.9398, -0.2901, -0.1803, -0.9398, -0.2901, -0.1803, -0.9398, -0.1169, 0.3515, 0.9289, -0.1169, 0.3515, 0.9289, -0.1169, 0.3515, 0.9289, -0.1169, 0.3515, 0.9289, -0.3044, 0.5711, 0.7624, -0.3044, 0.5711, 0.7624, -0.3044, 0.5711, 0.7624, -0.3044, 0.5711, 0.7624, -0.9996, 0.02771, 0.0, -0.9996, 0.02771, 0.0, -0.9996, 0.02771, 0.0, -0.9996, 0.02771, 0.0, 0.8951, -0.4458, 0.0, 0.8951, -0.4458, 0.0, 0.8951, -0.4458, 0.0, 0.8951, -0.4458, 0.0, -0.007403, -0.1587, -0.9873, -0.007403, -0.1587, -0.9873, -0.007403, -0.1587, -0.9873, -0.007403, -0.1587, -0.9873, -0.4504, 0.05563, 0.8911, -0.4504, 0.05563, 0.8911, -0.4504, 0.05563, 0.8911, -0.4504, 0.05563, 0.8911, 0.7757, 0.6311, 0.0, 0.7757, 0.6311, 0.0, 0.7757, 0.6311, 0.0, 0.7757, 0.6311, 0.0, -0.08555, 0.2492, 0.9647, -0.08555, 0.2492, 0.9647, -0.08555, 0.2492, 0.9647, -0.08555, 0.2492, 0.9647, -0.3287, 0.04001, -0.9436, -0.3287, 0.04001, -0.9436, -0.3287, 0.04001, -0.9436, -0.3287, 0.04001, -0.9436, -0.3444, -0.05827, -0.937, -0.3444, -0.05827, -0.937, -0.3444, -0.05827, -0.937, -0.3444, -0.05827, -0.937, -0.1738, 0.2644, 0.9486, -0.1738, 0.2644, 0.9486, -0.1738, 0.2644, 0.9486, -0.1738, 0.2644, 0.9486, -0.2857, -0.005765, -0.9583, -0.2857, -0.005765, -0.9583, -0.2857, -0.005765, -0.9583, -0.2857, -0.005765, -0.9583, -0.09839, 0.2079, 0.9732, -0.09839, 0.2079, 0.9732, -0.09839, 0.2079, 0.9732, -0.09839, 0.2079, 0.9732, -0.0862, 0.1479, 0.9852, -0.0862, 0.1479, 0.9852, -0.0862, 0.1479, 0.9852, -0.0862, 0.1479, 0.9852, -0.2015, 0.4382, -0.876, -0.2015, 0.4382, -0.876, -0.2015, 0.4382, -0.876, -0.2015, 0.4382, -0.876, 0.0, 1.0, 0.0, 0.0, 1.0, 0.0, 0.0, 1.0, 0.0, 0.0, 1.0, 0.0, 0.0, 1.0, 0.0, 0.0, 1.0, 0.0, 0.0, 1.0, 0.0, 0.0, 1.0, 0.0, -0.2509, 0.1568, 0.9552, -0.2509, 0.1568, 0.9552, -0.2509, 0.1568, 0.9552, -0.2509, 0.1568, 0.9552, -0.3826, 0.1304, -0.9147, -0.3826, 0.1304, -0.9147, -0.3826, 0.1304, -0.9147, -0.3826, 0.1304, -0.9147, -0.3949, 0.1057, -0.9126, -0.3949, 0.1057, -0.9126, -0.3949, 0.1057, -0.9126, -0.3949, 0.1057, -0.9126, -0.1063, -0.9896, 0.09693, -0.1063, -0.9896, 0.09693, -0.1063, -0.9896, 0.09693, -0.1063, -0.9896, 0.09693, -0.1481, -0.02992, 0.9885, -0.1481, -0.02992, 0.9885, -0.1481, -0.02992, 0.9885, -0.1481, -0.02992, 0.9885, -0.3893, -0.6705, 0.6316, -0.3893, -0.6705, 0.6316, -0.3893, -0.6705, 0.6316, -0.3404, -0.4876, 0.804, -0.3404, -0.4876, 0.804, -0.3404, -0.4876, 0.804, 0.7757, 0.6311, 0.0, 0.7757, 0.6311, 0.0, 0.7757, 0.6311, 0.0, 0.7757, 0.6311, 0.0, 0.0, 0.0, 1.0, 0.0, 0.0, 1.0, 0.0, 0.0, 1.0, 0.0, 0.0, 1.0, -0.0327, -0.9963, 0.08004, -0.0327, -0.9963, 0.08004, -0.0327, -0.9963, 0.08004, -0.0327, -0.9963, 0.08004, 0.0, 0.0, 1.0, 0.0, 0.0, 1.0, 0.0, 0.0, 1.0, 0.0, 0.0, 1.0, 0.0, 0.0, 1.0, 0.0, 0.0, 1.0, 0.0, 0.0, 1.0, 0.0, 0.0, 1.0, 0.0, 0.0, 1.0, 0.0, 0.0, 1.0, 0.0, 0.0, 1.0, 0.0, 0.0, 1.0, 0.26, -0.1048, -0.9599, 0.26, -0.1048, -0.9599, 0.26, -0.1048, -0.9599, 0.26, -0.1048, -0.9599, 0.2504, -0.1594, -0.9549, 0.2504, -0.1594, -0.9549, 0.2504, -0.1594, -0.9549, 0.2504, -0.1594, -0.9549, 0.9916, 0.07516, 0.1049, 0.9916, 0.07516, 0.1049, 0.9916, 0.07516, 0.1049, 0.9916, 0.07516, 0.1049, 0.6168, -0.5795, -0.5326, 0.6168, -0.5795, -0.5326, 0.6168, -0.5795, -0.5326, 0.6168, -0.5795, -0.5326, 0.0953, -0.1539, -0.9835, 0.0953, -0.1539, -0.9835, 0.0953, -0.1539, -0.9835, 0.0953, -0.1539, -0.9835, 0.2847, 0.02444, 0.9583, 0.2847, 0.02444, 0.9583, 0.2847, 0.02444, 0.9583, 0.2847, 0.02444, 0.9583, -0.9897, -0.1429, 0.0, -0.9897, -0.1429, 0.0, -0.9897, -0.1429, 0.0, -0.9897, -0.1429, 0.0, 0.729, -0.6845, 0.0, 0.729, -0.6845, 0.0, 0.729, -0.6845, 0.0, 0.729, -0.6845, 0.0, -0.9897, -0.1429, 0.0, -0.9897, -0.1429, 0.0, -0.9897, -0.1429, 0.0, -0.9897, -0.1429, 0.0, 0.3892, -0.4448, 0.8066, 0.386, -0.4455, 0.8078, 0.3855, -0.4483, 0.8065, 0.388, -0.4479, 0.8055, 0.3854, -0.4484, 0.8065, 0.3832, -0.4488, 0.8073, 0.3825, -0.4517, 0.806, 0.3849, -0.4512, 0.8052, 0.3861, -0.4455, 0.8078, 0.3838, -0.4459, 0.8086, 0.3832, -0.4488, 0.8073, 0.3855, -0.4484, 0.8065, 0.2202, 0.9735, -0.06093, 0.2202, 0.9735, -0.06093, 0.2202, 0.9735, -0.06093, 0.2202, 0.9735, -0.06093, 0.1673, -0.2054, -0.9643, 0.1673, -0.2054, -0.9643, 0.1673, -0.2054, -0.9643, 0.1673, -0.2054, -0.9643, 0.228, 0.7806, -0.5819, 0.228, 0.7806, -0.5819, 0.228, 0.7806, -0.5819, 0.228, 0.7806, -0.5819, 0.5549, -0.8319, 0.0, 0.5549, -0.8319, 0.0, 0.5549, -0.8319, 0.0, 0.5549, -0.8319, 0.0, 0.3083, 0.141, 0.9408, 0.2901, 0.1803, 0.9398, 0.2901, 0.1803, 0.9398, 0.3367, 0.07659, 0.9385, 0.1169, -0.3515, -0.9289, 0.1169, -0.3515, -0.9289, 0.1169, -0.3515, -0.9289, 0.1169, -0.3515, -0.9289, 0.3044, -0.5711, -0.7624, 0.3044, -0.5711, -0.7624, 0.3044, -0.5711, -0.7624, 0.3044, -0.5711, -0.7624, 0.9889, -0.1487, 0.0, 0.9889, -0.1487, 0.0, 0.9889, -0.1487, 0.0, 0.9889, -0.1487, 0.0, 0.3872, -0.4508, 0.8043, 0.3849, -0.4512, 0.8052, 0.3842, -0.4541, 0.8039, 0.3865, -0.4536, 0.8031, 0.3849, -0.4512, 0.8052, 0.3826, -0.4517, 0.806, 0.3819, -0.4545, 0.8047, 0.3842, -0.454, 0.8039, -0.7757, -0.6311, 0.0, -0.7757, -0.6311, 0.0, -0.7757, -0.6311, 0.0, -0.7757, -0.6311, 0.0, 0.08555, -0.2492, -0.9647, 0.08555, -0.2492, -0.9647, 0.08555, -0.2492, -0.9647, 0.08555, -0.2492, -0.9647, 0.3367, 0.07659, 0.9385, 0.3497, 0.03574, 0.9362, 0.3707, -0.06408, 0.9265, 0.3083, 0.141, 0.9408, 0.1738, -0.2644, -0.9486, 0.1738, -0.2644, -0.9486, 0.1738, -0.2644, -0.9486, 0.1738, -0.2644, -0.9486, 0.09839, -0.2079, -0.9732, 0.09839, -0.2079, -0.9732, 0.09839, -0.2079, -0.9732, 0.09839, -0.2079, -0.9732, 0.2509, -0.1568, -0.9552, 0.2509, -0.1568, -0.9552, 0.2509, -0.1568, -0.9552, 0.2509, -0.1568, -0.9552, 0.3497, 0.03574, 0.9362, 0.3826, -0.1304, 0.9147, 0.3826, -0.1304, 0.9147, 0.3707, -0.06408, 0.9265, -0.03823, -0.5563, 0.8301, -0.03824, -0.5558, 0.8304, -0.03893, -0.5561, 0.8302, -0.03828, -0.5562, 0.8302, -0.3892, -0.6705, 0.6316, -0.3892, -0.6706, 0.6316, -0.3892, -0.6705, 0.6316, -0.2518, -0.7745, 0.5803, -0.2519, -0.7745, 0.5803, -0.2519, -0.7745, 0.5803, -0.2519, -0.7745, 0.5803, 0.049, 0.5535, -0.8314, 0.049, 0.5535, -0.8314, 0.049, 0.5535, -0.8314, -0.3405, -0.4876, 0.804, -0.3404, -0.4875, 0.804, -0.3404, -0.4876, 0.804, -0.7757, -0.6311, 0.0, -0.7757, -0.6311, 0.0, -0.7757, -0.6311, 0.0, -0.7757, -0.6311, 0.0, 0.00194, -0.9879, 0.155, 0.002012, -0.9879, 0.155, 0.001965, -0.9879, 0.155, -0.003109, 0.5292, -0.8485, -0.003109, 0.5292, -0.8485, -0.003109, 0.5292, -0.8485, 0.0, 0.0, 1.0, 0.0, 0.0, 1.0, 0.0, 0.0, 1.0, 0.0, 0.0, 1.0, 0.0, 0.0, 1.0, 0.0, 0.0, 1.0, 0.0, 0.0, 1.0, 0.0, 0.0, 1.0, 0.0, 0.0, 1.0, 0.0, 0.0, 1.0, 0.0, 0.0, 1.0, 0.0, 0.0, 1.0, 0.0, 0.0, 1.0, 0.0, 0.0, 1.0, 0.0, 0.0, 1.0, 0.0, 0.0, 1.0, 0.0, 0.0, 1.0, 0.0, 0.0, 1.0, 0.0, 0.0, 1.0, 0.0, 0.0, 1.0, 0.388, -0.4479, 0.8055, 0.3855, -0.4484, 0.8065, 0.3848, -0.4512, 0.8052, 0.3872, -0.4508, 0.8043, 0.3907, -0.4418, 0.8076, 0.3867, -0.4426, 0.809, 0.3861, -0.4455, 0.8078, 0.3892, -0.4448, 0.8066, 0.3907, -0.4418, 0.8076, 0.3892, -0.4449, 0.8066, 0.3903, -0.4452, 0.8059, 0.3893, -0.4449, 0.8066, 0.388, -0.4478, 0.8055, 0.39, -0.4466, 0.8052, 0.3903, -0.4452, 0.8059, 0.3865, -0.4536, 0.803, 0.3884, -0.452, 0.803, 0.39, -0.4466, 0.8052, 0.388, -0.4479, 0.8055, 0.3872, -0.4508, 0.8043, 0.3865, -0.4536, 0.8031, 0.388, -0.4478, 0.8055, 0.0327, 0.9963, -0.08004, 0.0327, 0.9963, -0.08004, 0.0327, 0.9963, -0.08004, 0.0327, 0.9963, -0.08004, 0.0, 0.0, 1.0, 0.0, 0.0, 1.0, 0.0, 0.0, 1.0, 0.0, 0.0, 1.0, 0.0, 0.0, 1.0, 0.0, 0.0, 1.0, 0.0, 0.0, 1.0, 0.0, 0.0, 1.0, 0.0, 0.0, 1.0, 0.0, 0.0, 1.0, 0.0, 0.0, 1.0, 0.0, 0.0, 1.0, 0.3867, -0.4426, 0.809, 0.3907, -0.4418, 0.8076, 0.3907, -0.4386, 0.8093, 0.2542, 0.3658, 0.8953, 0.2542, 0.3658, 0.8953, 0.2542, 0.3658, 0.8953, 0.3865, -0.4536, 0.803, 0.3842, -0.4541, 0.8039, 0.3838, -0.4565, 0.8027, 0.3884, -0.452, 0.803, 0.3865, -0.4536, 0.803, 0.3838, -0.4565, 0.8027, 0.3872, -0.4531, 0.803, 0.3821, -0.4547, 0.8045, 0.3842, -0.4541, 0.8039, 0.382, -0.4545, 0.8047, -0.07858, 0.5062, 0.8588, -0.07858, 0.5062, 0.8588, -0.07858, 0.5062, 0.8588, 0.0, 0.0, 1.0, 0.0, 0.0, 1.0, 0.0, 0.0, 1.0, 0.0, 0.0, 1.0, 0.0, 0.0, 1.0, 0.0, 0.0, 1.0, 0.0, 0.0, 1.0, 0.0, 0.0, 1.0, -0.002222, -0.6733, 0.7394, -0.002222, -0.6733, 0.7394, -0.002222, -0.6733, 0.7394, -0.002222, -0.6733, 0.7394, 0.0, 0.0, 1.0, 0.0, 0.0, 1.0, 0.0, 0.0, 1.0, 1.0, -4.777e-05, -0.001501, -7.749e-08, -8.754e-07, -1.0, -7.749e-08, -8.754e-07, -1.0, -7.749e-08, -8.754e-07, -1.0, -7.749e-08, -8.754e-07, -1.0, 0.9005, -0.4312, 0.05693, 0.9005, -0.4312, 0.05693, 0.9005, -0.4312, 0.05693, 0.9005, -0.4312, 0.05693, 0.3838, -0.446, 0.8086, 0.3861, -0.4455, 0.8078, 0.3867, -0.4426, 0.809, 0.3844, -0.4431, 0.8099, -0.00129, -0.1698, 0.9855, -0.001265, -0.09513, 0.9955, -0.05206, -0.09496, 0.9941, -0.07134, -0.1694, 0.983, 0.3873, -0.4388, 0.8109, 0.3867, -0.4426, 0.8091, 0.3907, -0.4386, 0.8093, 0.1305, 0.08888, 0.9875, 0.1305, 0.08888, 0.9875, 0.1305, 0.08888, 0.9875, 0.1305, 0.08888, 0.9875, 0.106, -0.9876, 0.1154, 0.106, -0.9876, 0.1154, 0.106, -0.9876, 0.1154, 0.106, -0.9876, 0.1154, 0.26, 0.1048, 0.9599, 0.26, 0.1048, 0.9599, 0.26, 0.1048, 0.9599, 0.26, 0.1048, 0.9599, -0.9954, 0.09562, 0.0, -0.9954, 0.09562, 0.0, -0.9954, 0.09562, 0.0, -0.9954, 0.09562, 0.0, 0.09811, 0.04258, -0.9943, 0.09811, 0.04258, -0.9943, 0.09811, 0.04258, -0.9943, 0.09811, 0.04258, -0.9943, 0.2489, 0.5051, -0.8264, 0.2489, 0.5051, -0.8264, 0.2489, 0.5051, -0.8264, 0.2489, 0.5051, -0.8264, 0.9196, -0.149, 0.3635, 0.9196, -0.149, 0.3635, 0.9196, -0.149, 0.3635, 0.9196, -0.149, 0.3635, 0.2504, 0.1594, 0.9549, 0.2504, 0.1594, 0.9549, 0.2504, 0.1594, 0.9549, 0.2504, 0.1594, 0.9549, 0.9916, -0.07516, -0.1049, 0.9916, -0.07516, -0.1049, 0.9916, -0.07516, -0.1049, 0.9916, -0.07516, -0.1049, 0.9488, 0.3158, 0.0, 0.9488, 0.3158, 0.0, 0.9488, 0.3158, 0.0, 0.9488, 0.3158, 0.0, 0.9244, 0.3814, 0.0, 0.9244, 0.3814, 0.0, 0.9244, 0.3814, 0.0, 0.9244, 0.3814, 0.0, 0.0, 1.0, 0.0, 0.0, 1.0, 0.0, 0.0, 1.0, 0.0, 0.0, 1.0, 0.0, 0.0, 1.0, 0.0, 0.0, 1.0, 0.0, 0.0, 1.0, 0.0, 0.0, 1.0, 0.0, -0.995, 0.0992, 0.007283, -0.995, 0.0992, 0.007283, -0.995, 0.0992, 0.007283, -0.995, 0.0992, 0.007283, 0.2038, 0.4164, -0.8861, 0.2038, 0.4164, -0.8861, 0.2038, 0.4164, -0.8861, 0.2038, 0.4164, -0.8861, 0.08583, 0.1735, 0.9811, 0.08583, 0.1735, 0.9811, 0.08583, 0.1735, 0.9811, 0.08583, 0.1735, 0.9811, 0.9293, 0.259, 0.2631, 0.9293, 0.259, 0.2631, 0.9293, 0.259, 0.2631, 0.9293, 0.259, 0.2631, 0.6168, 0.5795, 0.5326, 0.6168, 0.5795, 0.5326, 0.6168, 0.5795, 0.5326, 0.6168, 0.5795, 0.5326, 0.0953, 0.1539, 0.9835, 0.0953, 0.1539, 0.9835, 0.0953, 0.1539, 0.9835, 0.0953, 0.1539, 0.9835, 0.2847, -0.02444, -0.9583, 0.2847, -0.02444, -0.9583, 0.2847, -0.02444, -0.9583, 0.2847, -0.02444, -0.9583, -0.9897, 0.1429, 0.0, -0.9897, 0.1429, 0.0, -0.9897, 0.1429, 0.0, -0.9897, 0.1429, 0.0, 0.729, 0.6845, 0.0, 0.729, 0.6845, 0.0, 0.729, 0.6845, 0.0, 0.729, 0.6845, 0.0, -0.9897, 0.1429, 0.0, -0.9897, 0.1429, 0.0, -0.9897, 0.1429, 0.0, -0.9897, 0.1429, 0.0, 0.9905, 0.1183, -0.07077, 0.9905, 0.1183, -0.07077, 0.9905, 0.1183, -0.07077, 0.9905, 0.1183, -0.07077, 0.0, 0.9657, 0.2595, 0.0, 0.9657, 0.2595, 0.0, 0.9657, 0.2595, 0.0, 0.9657, 0.2595, -0.9895, -0.05175, 0.1346, -0.9895, -0.05175, 0.1346, -0.9895, -0.05175, 0.1346, -0.9895, -0.05175, 0.1346, 0.05976, -0.8701, -0.4892, 0.05976, -0.8701, -0.4892, 0.05976, -0.8701, -0.4892, 0.05976, -0.8701, -0.4892, -0.18, 0.002058, 0.9837, -0.18, 0.002058, 0.9837, -0.18, 0.002058, 0.9837, -0.18, 0.002058, 0.9837, 0.2202, -0.9735, 0.06093, 0.2202, -0.9735, 0.06093, 0.2202, -0.9735, 0.06093, 0.2202, -0.9735, 0.06093, 0.1673, 0.2054, 0.9643, 0.1673, 0.2054, 0.9643, 0.1673, 0.2054, 0.9643, 0.1673, 0.2054, 0.9643, 0.3466, -0.03064, -0.9375, 0.3466, -0.03064, -0.9375, 0.3466, -0.03064, -0.9375, 0.3466, -0.03064, -0.9375, 0.228, -0.7806, 0.5819, 0.228, -0.7806, 0.5819, 0.228, -0.7806, 0.5819, 0.228, -0.7806, 0.5819, 0.5549, 0.8319, 0.0, 0.5549, 0.8319, 0.0, 0.5549, 0.8319, 0.0, 0.5549, 0.8319, 0.0, 0.2901, -0.1803, -0.9398, 0.2901, -0.1803, -0.9398, 0.2901, -0.1803, -0.9398, 0.2901, -0.1803, -0.9398, 0.1169, 0.3515, 0.9289, 0.1169, 0.3515, 0.9289, 0.1169, 0.3515, 0.9289, 0.1169, 0.3515, 0.9289, 0.3044, 0.5711, 0.7624, 0.3044, 0.5711, 0.7624, 0.3044, 0.5711, 0.7624, 0.3044, 0.5711, 0.7624, 0.9996, 0.02771, 0.0, 0.9996, 0.02771, 0.0, 0.9996, 0.02771, 0.0, 0.9996, 0.02771, 0.0, -0.8951, -0.4458, 0.0, -0.8951, -0.4458, 0.0, -0.8951, -0.4458, 0.0, -0.8951, -0.4458, 0.0, 0.007403, -0.1587, -0.9873, 0.007403, -0.1587, -0.9873, 0.007403, -0.1587, -0.9873, 0.007403, -0.1587, -0.9873, 0.4504, 0.05563, 0.8911, 0.4504, 0.05563, 0.8911, 0.4504, 0.05563, 0.8911, 0.4504, 0.05563, 0.8911, -0.7757, 0.6311, 0.0, -0.7757, 0.6311, 0.0, -0.7757, 0.6311, 0.0, -0.7757, 0.6311, 0.0, 0.08555, 0.2492, 0.9647, 0.08555, 0.2492, 0.9647, 0.08555, 0.2492, 0.9647, 0.08555, 0.2492, 0.9647, 0.3287, 0.04001, -0.9436, 0.3287, 0.04001, -0.9436, 0.3287, 0.04001, -0.9436, 0.3287, 0.04001, -0.9436, 0.3444, -0.05827, -0.937, 0.3444, -0.05827, -0.937, 0.3444, -0.05827, -0.937, 0.3444, -0.05827, -0.937, 0.1738, 0.2644, 0.9486, 0.1738, 0.2644, 0.9486, 0.1738, 0.2644, 0.9486, 0.1738, 0.2644, 0.9486, 0.2857, -0.005765, -0.9583, 0.2857, -0.005765, -0.9583, 0.2857, -0.005765, -0.9583, 0.2857, -0.005765, -0.9583, 0.09839, 0.2079, 0.9732, 0.09839, 0.2079, 0.9732, 0.09839, 0.2079, 0.9732, 0.09839, 0.2079, 0.9732, 0.0862, 0.1479, 0.9852, 0.0862, 0.1479, 0.9852, 0.0862, 0.1479, 0.9852, 0.0862, 0.1479, 0.9852, 0.2015, 0.4382, -0.876, 0.2015, 0.4382, -0.876, 0.2015, 0.4382, -0.876, 0.2015, 0.4382, -0.876, 0.0, 1.0, 0.0, 0.0, 1.0, 0.0, 0.0, 1.0, 0.0, 0.0, 1.0, 0.0, 0.0, 1.0, 0.0, 0.0, 1.0, 0.0, 0.0, 1.0, 0.0, 0.0, 1.0, 0.0, 0.2509, 0.1568, 0.9552, 0.2509, 0.1568, 0.9552, 0.2509, 0.1568, 0.9552, 0.2509, 0.1568, 0.9552, 0.3826, 0.1304, -0.9147, 0.3826, 0.1304, -0.9147, 0.3826, 0.1304, -0.9147, 0.3826, 0.1304, -0.9147, 0.3949, 0.1057, -0.9126, 0.3949, 0.1057, -0.9126, 0.3949, 0.1057, -0.9126, 0.3949, 0.1057, -0.9126, 0.1063, -0.9896, 0.09693, 0.1063, -0.9896, 0.09693, 0.1063, -0.9896, 0.09693, 0.1063, -0.9896, 0.09693, 0.1481, -0.02992, 0.9885, 0.1481, -0.02992, 0.9885, 0.1481, -0.02992, 0.9885, 0.1481, -0.02992, 0.9885, 0.3893, -0.6705, 0.6316, 0.3893, -0.6705, 0.6316, 0.3893, -0.6705, 0.6316, 0.3404, -0.4876, 0.804, 0.3404, -0.4876, 0.804, 0.3404, -0.4876, 0.804, -0.7757, 0.6311, 0.0, -0.7757, 0.6311, 0.0, -0.7757, 0.6311, 0.0, -0.7757, 0.6311, 0.0, 0.0, 0.0, 1.0, 0.0, 0.0, 1.0, 0.0, 0.0, 1.0, 0.0, 0.0, 1.0, 0.0327, -0.9963, 0.08004, 0.0327, -0.9963, 0.08004, 0.0327, -0.9963, 0.08004, 0.0327, -0.9963, 0.08004, 0.0, 0.0, 1.0, 0.0, 0.0, 1.0, 0.0, 0.0, 1.0, 0.0, 0.0, 1.0, 0.0, 0.0, 1.0, 0.0, 0.0, 1.0, 0.0, 0.0, 1.0, 0.0, 0.0, 1.0, 0.0, 0.0, 1.0, 0.0, 0.0, 1.0, 0.0, 0.0, 1.0, 0.0, 0.0, 1.0, -0.26, -0.1048, -0.9599, -0.26, -0.1048, -0.9599, -0.26, -0.1048, -0.9599, -0.26, -0.1048, -0.9599, -0.2504, -0.1594, -0.9549, -0.2504, -0.1594, -0.9549, -0.2504, -0.1594, -0.9549, -0.2504, -0.1594, -0.9549, -0.9916, 0.07516, 0.1049, -0.9916, 0.07516, 0.1049, -0.9916, 0.07516, 0.1049, -0.9916, 0.07516, 0.1049, -0.6168, -0.5795, -0.5326, -0.6168, -0.5795, -0.5326, -0.6168, -0.5795, -0.5326, -0.6168, -0.5795, -0.5326, -0.0953, -0.1539, -0.9835, -0.0953, -0.1539, -0.9835, -0.0953, -0.1539, -0.9835, -0.0953, -0.1539, -0.9835, -0.2847, 0.02444, 0.9583, -0.2847, 0.02444, 0.9583, -0.2847, 0.02444, 0.9583, -0.2847, 0.02444, 0.9583, 0.9897, -0.1429, 0.0, 0.9897, -0.1429, 0.0, 0.9897, -0.1429, 0.0, 0.9897, -0.1429, 0.0, -0.729, -0.6845, 0.0, -0.729, -0.6845, 0.0, -0.729, -0.6845, 0.0, -0.729, -0.6845, 0.0, 0.9897, -0.1429, 0.0, 0.9897, -0.1429, 0.0, 0.9897, -0.1429, 0.0, 0.9897, -0.1429, 0.0, 0.3783, -0.4471, 0.8106, 0.3784, -0.4498, 0.809, 0.3809, -0.4493, 0.8081, 0.3815, -0.4464, 0.8094, 0.3809, -0.4493, 0.8081, 0.3803, -0.4522, 0.8068, 0.3826, -0.4517, 0.806, 0.3832, -0.4489, 0.8073, 0.3815, -0.4464, 0.8094, 0.3809, -0.4493, 0.8081, 0.3832, -0.4488, 0.8073, 0.3838, -0.446, 0.8086, -0.2202, 0.9735, -0.06093, -0.2202, 0.9735, -0.06093, -0.2202, 0.9735, -0.06093, -0.2202, 0.9735, -0.06093, -0.1673, -0.2054, -0.9643, -0.1673, -0.2054, -0.9643, -0.1673, -0.2054, -0.9643, -0.1673, -0.2054, -0.9643, -0.228, 0.7806, -0.5819, -0.228, 0.7806, -0.5819, -0.228, 0.7806, -0.5819, -0.228, 0.7806, -0.5819, -0.5549, -0.8319, 0.0, -0.5549, -0.8319, 0.0, -0.5549, -0.8319, 0.0, -0.5549, -0.8319, 0.0, -0.2901, 0.1803, 0.9398, -0.2901, 0.1803, 0.9398, -0.2901, 0.1803, 0.9398, -0.2901, 0.1803, 0.9398, -0.1169, -0.3515, -0.9289, -0.1169, -0.3515, -0.9289, -0.1169, -0.3515, -0.9289, -0.1169, -0.3515, -0.9289, -0.3044, -0.5711, -0.7624, -0.3044, -0.5711, -0.7624, -0.3044, -0.5711, -0.7624, -0.3044, -0.5711, -0.7624, -0.9889, -0.1487, 0.0, -0.9889, -0.1487, 0.0, -0.9889, -0.1487, 0.0, -0.9889, -0.1487, 0.0, 0.3779, -0.4526, 0.8077, 0.3774, -0.4554, 0.8063, 0.3797, -0.455, 0.8055, 0.3803, -0.4522, 0.8068, 0.3803, -0.4521, 0.8068, 0.3796, -0.455, 0.8055, 0.3819, -0.4545, 0.8047, 0.3826, -0.4517, 0.806, 0.7757, -0.6311, 0.0, 0.7757, -0.6311, 0.0, 0.7757, -0.6311, 0.0, 0.7757, -0.6311, 0.0, -0.08555, -0.2492, -0.9647, -0.08555, -0.2492, -0.9647, -0.08555, -0.2492, -0.9647, -0.08555, -0.2492, -0.9647, -0.3444, 0.05827, 0.937, -0.3444, 0.05827, 0.937, -0.3444, 0.05827, 0.937, -0.3444, 0.05827, 0.937, -0.1738, -0.2644, -0.9486, -0.1738, -0.2644, -0.9486, -0.1738, -0.2644, -0.9486, -0.1738, -0.2644, -0.9486, -0.09839, -0.2079, -0.9732, -0.09839, -0.2079, -0.9732, -0.09839, -0.2079, -0.9732, -0.09839, -0.2079, -0.9732, -0.2509, -0.1568, -0.9552, -0.2509, -0.1568, -0.9552, -0.2509, -0.1568, -0.9552, -0.2509, -0.1568, -0.9552, -0.3826, -0.1304, 0.9147, -0.3826, -0.1304, 0.9147, -0.3826, -0.1304, 0.9147, -0.3826, -0.1304, 0.9147, 0.03823, -0.5563, 0.8301, 0.03827, -0.5559, 0.8304, 0.03893, -0.5561, 0.8302, 0.03824, -0.5558, 0.8304, 0.3892, -0.6705, 0.6316, 0.3892, -0.6705, 0.6316, 0.3892, -0.6706, 0.6316, 0.2518, -0.7745, 0.5803, 0.2519, -0.7745, 0.5803, 0.2519, -0.7745, 0.5803, 0.2519, -0.7745, 0.5803, -0.049, 0.5535, -0.8314, -0.049, 0.5535, -0.8314, -0.049, 0.5535, -0.8314, 0.3405, -0.4876, 0.804, 0.3404, -0.4876, 0.804, 0.3404, -0.4875, 0.804, 0.7757, -0.6311, 0.0, 0.7757, -0.6311, 0.0, 0.7757, -0.6311, 0.0, 0.7757, -0.6311, 0.0, -0.00194, -0.9879, 0.155, -0.001965, -0.9879, 0.155, -0.002012, -0.9879, 0.155, 0.003109, 0.5292, -0.8485, 0.003109, 0.5292, -0.8485, 0.003109, 0.5292, -0.8485, 0.0, 0.0, 1.0, 0.0, 0.0, 1.0, 0.0, 0.0, 1.0, 0.0, 0.0, 1.0, 0.0, 0.0, 1.0, 0.0, 0.0, 1.0, 0.0, 0.0, 1.0, 0.0, 0.0, 1.0, 0.0, 0.0, 1.0, 0.0, 0.0, 1.0, 0.0, 0.0, 1.0, 0.0, 0.0, 1.0, 0.0, 0.0, 1.0, 0.0, 0.0, 1.0, 0.0, 0.0, 1.0, 0.0, 0.0, 1.0, 0.0, 0.0, 1.0, 0.0, 0.0, 1.0, 0.0, 0.0, 1.0, 0.0, 0.0, 1.0, 0.3783, -0.4498, 0.809, 0.3779, -0.4526, 0.8077, 0.3803, -0.4522, 0.8068, 0.3809, -0.4493, 0.8081, 0.3781, -0.4443, 0.8122, 0.3783, -0.4471, 0.8106, 0.3815, -0.4464, 0.8094, 0.3821, -0.4436, 0.8107, 0.3781, -0.4443, 0.8122, 0.3772, -0.4479, 0.8106, 0.3783, -0.4471, 0.8106, 0.3783, -0.447, 0.8106, 0.3772, -0.4479, 0.8106, 0.377, -0.4492, 0.81, 0.3784, -0.4498, 0.809, 0.3774, -0.4554, 0.8063, 0.3783, -0.4498, 0.809, 0.377, -0.4492, 0.81, 0.376, -0.4545, 0.8075, 0.3779, -0.4526, 0.8077, 0.3784, -0.4498, 0.809, 0.3774, -0.4554, 0.8063, -0.0327, 0.9963, -0.08004, -0.0327, 0.9963, -0.08004, -0.0327, 0.9963, -0.08004, -0.0327, 0.9963, -0.08004, 0.0, 0.0, 1.0, 0.0, 0.0, 1.0, 0.0, 0.0, 1.0, 0.0, 0.0, 1.0, 0.0, 0.0, 1.0, 0.0, 0.0, 1.0, 0.0, 0.0, 1.0, 0.0, 0.0, 1.0, 0.0, 0.0, 1.0, 0.0, 0.0, 1.0, 0.0, 0.0, 1.0, 0.0, 0.0, 1.0, 0.3821, -0.4435, 0.8107, 0.3786, -0.441, 0.8138, 0.378, -0.4443, 0.8122, -0.2542, 0.3658, 0.8953, -0.2542, 0.3658, 0.8953, -0.2542, 0.3658, 0.8953, 0.3774, -0.4554, 0.8063, 0.3779, -0.4577, 0.8048, 0.3796, -0.455, 0.8055, 0.3761, -0.4545, 0.8075, 0.3765, -0.4554, 0.8068, 0.3779, -0.4577, 0.8048, 0.3774, -0.4554, 0.8063, 0.3816, -0.4549, 0.8047, 0.3819, -0.4545, 0.8047, 0.3796, -0.455, 0.8055, 0.07858, 0.5062, 0.8588, 0.07858, 0.5062, 0.8588, 0.07858, 0.5062, 0.8588, 0.0, 0.0, 1.0, 0.0, 0.0, 1.0, 0.0, 0.0, 1.0, 0.0, 0.0, 1.0, 0.0, 0.0, 1.0, 0.0, 0.0, 1.0, 0.0, 0.0, 1.0, 0.0, 0.0, 1.0, 0.002222, -0.6733, 0.7394, 0.002222, -0.6733, 0.7394, 0.002222, -0.6733, 0.7394, 0.002222, -0.6733, 0.7394, 0.0, 0.0, 1.0, 0.0, 0.0, 1.0, 0.0, 0.0, 1.0, 0.0, 0.0, 1.0, 7.749e-08, -8.754e-07, -1.0, 7.749e-08, -8.754e-07, -1.0, 7.749e-08, -8.754e-07, -1.0, 7.749e-08, -8.754e-07, -1.0, -0.9005, -0.4312, 0.05693, -0.9005, -0.4312, 0.05693, -0.9005, -0.4312, 0.05693, -0.9005, -0.4312, 0.05693, 0.3838, -0.446, 0.8086, 0.3844, -0.4431, 0.8099, 0.3821, -0.4435, 0.8107, 0.3815, -0.4464, 0.8094, -1.397e-05, -0.1698, 0.9855, 0.07134, -0.1694, 0.983, 0.05206, -0.09496, 0.9941, 2.277e-05, -0.09513, 0.9955, 0.3812, -0.44, 0.8131, 0.3785, -0.441, 0.8138, 0.3821, -0.4435, 0.8107, -0.2292, -0.4357, 0.8704, -0.2292, -0.4357, 0.8704, -0.2292, -0.4357, 0.8704, -0.2292, -0.4357, 0.8704, -0.1283, -0.1524, -0.98, -0.1283, -0.1524, -0.98, -0.1283, -0.1524, -0.98, -0.1283, -0.1524, -0.98, -0.9152, -0.2575, -0.3102, -0.9152, -0.2575, -0.3102, -0.9152, -0.2575, -0.3102, -0.9152, -0.2575, -0.3102, -0.1279, -0.1716, -0.9768, -0.1279, -0.1716, -0.9768, -0.1279, -0.1716, -0.9768, -0.1279, -0.1716, -0.9768, -0.2312, -0.4192, 0.878, -0.2312, -0.4192, 0.878, -0.2312, -0.4192, 0.878, -0.2312, -0.4192, 0.878, 0.9951, -0.09885, -0.003205, 0.9951, -0.09885, -0.003205, 0.9951, -0.09885, -0.003205, 0.9951, -0.09885, -0.003205, -0.9488, -0.3158, 0.0, -0.9488, -0.3158, 0.0, -0.9488, -0.3158, 0.0, -0.9488, -0.3158, 0.0, 0.9954, -0.09562, 0.0, 0.9954, -0.09562, 0.0, 0.9954, -0.09562, 0.0, 0.9954, -0.09562, 0.0, 0.2292, -0.4357, 0.8704, 0.2292, -0.4357, 0.8704, 0.2292, -0.4357, 0.8704, 0.2292, -0.4357, 0.8704, 0.1283, -0.1524, -0.98, 0.1283, -0.1524, -0.98, 0.1283, -0.1524, -0.98, 0.1283, -0.1524, -0.98, 0.9152, -0.2575, -0.3102, 0.9152, -0.2575, -0.3102, 0.9152, -0.2575, -0.3102, 0.9152, -0.2575, -0.3102, 0.1279, -0.1716, -0.9768, 0.1279, -0.1716, -0.9768, 0.1279, -0.1716, -0.9768, 0.1279, -0.1716, -0.9768, 0.2312, -0.4192, 0.878, 0.2312, -0.4192, 0.878, 0.2312, -0.4192, 0.878, 0.2312, -0.4192, 0.878, -0.9951, -0.09885, -0.003205, -0.9951, -0.09885, -0.003205, -0.9951, -0.09885, -0.003205, -0.9951, -0.09885, -0.003205, 0.9488, -0.3158, 0.0, 0.9488, -0.3158, 0.0, 0.9488, -0.3158, 0.0, 0.9488, -0.3158, 0.0, -0.9954, -0.09562, 0.0, -0.9954, -0.09562, 0.0, -0.9954, -0.09562, 0.0, -0.9954, -0.09562, 0.0, 0.0, -1.0, 0.0, 0.0, -1.0, 0.0, 0.0, -1.0, 0.0, 0.0, -1.0, 0.0, 0.0, -1.0, 0.0, 0.0, -1.0, 0.0, 0.0, -1.0, 0.0, 0.0, -1.0, 0.0, 0.0, -1.0, 5.207e-08, 0.0, -1.0, 5.207e-08, 0.0, -1.0, 5.207e-08, 0.0, -1.0, 5.207e-08, 0.0, -1.0, 5.207e-08, 0.0, -1.0, 5.207e-08, 0.0, -1.0, 5.207e-08, 0.0, -1.0, 5.207e-08])] * 3)])

# ---- objects
ob_cube = bpy.data.objects.new('Cube', me_cube)

# ---- transforms, parenting, visibility, modifiers, constraints
ob_cube.location = (0.0, 0.0, 6.913)
ob_cube.scale = (10.37, 10.37, 6.913)
ob_cube.lock_rotations_4d = False
ob_cube.empty_display_type = 'ARROWS'
ob_cube.lineart.crease_threshold = 0.0

# ---- collection membership
col_collection.objects.link(ob_cube)

# ---- scene / render settings (as saved in the file)
scene.frame_start = 1; scene.frame_end = 250; scene.frame_set(1)
scene.render.engine = 'BLENDER_EEVEE_NEXT'
scene.cycles.sampling_pattern = 'TABULATED_SOBOL'
bpy.context.view_layer.update()

# ---- added for rendering (the .blend has no active camera and no usable light): camera, sun
cam_auto = bpy.data.cameras.new('AutoCamera')
cam_auto.lens = 50.0
cam_auto.sensor_width = 36.0
cam_auto.clip_end = 1170.36
ob_auto_camera = bpy.data.objects.new('AutoCamera', cam_auto)
scene.collection.objects.link(ob_auto_camera)
ob_auto_camera.location = (66.6876, -71.85, 62.282)
ob_auto_camera.rotation_euler = (1.09748, -7.21219e-08, 0.694738)
scene.camera = ob_auto_camera
light_auto_sun = bpy.data.lights.new('AutoSun', 'SUN')
light_auto_sun.energy = 3.0
light_auto_sun.angle = 0.0523599
ob_auto_sun = bpy.data.objects.new('AutoSun', light_auto_sun)
scene.collection.objects.link(ob_auto_sun)
ob_auto_sun.rotation_euler = (0.872665, 0.174533, 0.523599)
bpy.context.view_layer.update()

